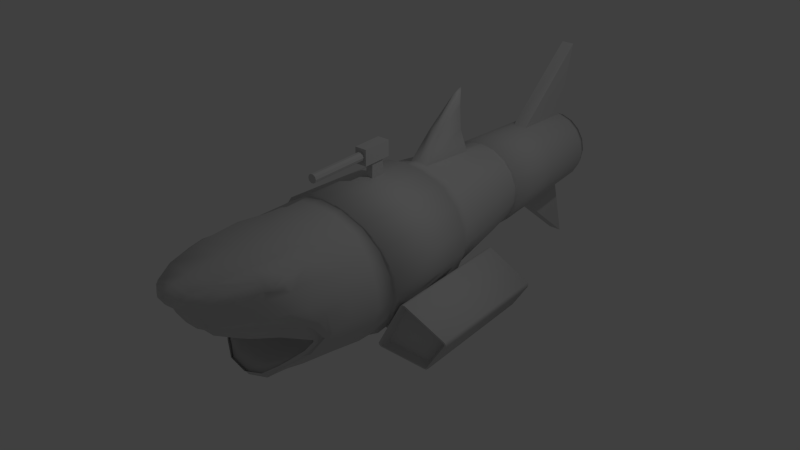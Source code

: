 # Source: Boss.blend  (saved by Blender 2.73.0; exported with 4.5.12 LTS)
import bpy
from mathutils import Matrix  # noqa: F401  (used for matrix-valued properties, if any)

bpy.ops.wm.read_factory_settings(use_empty=True)
scene = bpy.context.scene
scene.name = 'Scene'

# ---- collections
col_collection_1 = bpy.data.collections.new('Collection 1'); scene.collection.children.link(col_collection_1)

# ---- materials (node trees are filled in below, after node groups)
mat_material__27 = bpy.data.materials.new('Material__27')
mat_material__27.alpha_threshold = 0.0
mat_material__27.use_transparent_shadow = False
mat_material__27.diffuse_color = (0.64, 0.64, 0.64, 1.0)
mat_material__27.specular_color = (0.5, 0.5, 0.5)
mat_material__27.roughness = 0.5
mat_material__27.specular_intensity = 1.0

# ---- material node trees

# ---- world
world_world = bpy.data.worlds.new('World'); scene.world = world_world
world_world.color = (0.05088, 0.05088, 0.05088)
world_world.use_sun_shadow = False
world_world.sun_shadow_jitter_overblur = 0.0
world_world.cycles.sampling_method = 'MANUAL'
world_world.cycles.sample_map_resolution = 256

# ---- lights
light_lamp = bpy.data.lights.new('Lamp', 'POINT')
light_lamp.transmission_factor = 0.0
light_lamp.cutoff_distance = 30.0
light_lamp.energy = 100.0
light_lamp.shadow_buffer_clip_start = 1.001
light_lamp.shadow_soft_size = 0.1
light_lamp.shadow_maximum_resolution = 0.006
light_lamp.use_absolute_resolution = True
light_lamp.cycles.use_multiple_importance_sampling = False

# ---- meshes
me_shark_shark = bpy.data.meshes.new('Shark_shark')
me_shark_shark.from_pydata([(0.7195, -0.916, 1.292), (1.289, -1.127, 1.092), (1.298, -1.105, 1.098), (0.7385, -0.8995, 1.292), (1.319, -1.127, 1.086), (1.313, -1.105, 1.097), (1.343, -1.108, 1.08), (1.325, -1.095, 1.092), (1.62, -0.6603, 1.07), (1.597, -0.6579, 1.079), (1.62, -0.6248, 1.081), (1.597, -0.6316, 1.087), (1.605, -0.5922, 1.091), (1.586, -0.6074, 1.095), (1.093, -0.1713, 1.261), (1.083, -0.1943, 1.262), (1.064, -0.1685, 1.268), (1.069, -0.1929, 1.264), (1.039, -0.1836, 1.275), (1.057, -0.2003, 1.268), (0.7048, -0.8546, 1.311), (0.7289, -0.8592, 1.304), (0.7044, -0.8882, 1.302), (0.7283, -0.8812, 1.297), (1.282, -1.036, 1.015), (0.7931, -0.8729, 1.166), (1.295, -1.036, 1.014), (1.306, -1.027, 1.01), (1.543, -0.662, 0.9801), (1.543, -0.6389, 0.9867), (1.533, -0.6178, 0.9937), (1.094, -0.2571, 1.139), (1.082, -0.2558, 1.142), (1.071, -0.2623, 1.145), (0.7848, -0.8377, 1.177), (0.7843, -0.8569, 1.17), (-0.7245, -0.916, 1.292), (-0.7434, -0.8995, 1.292), (-1.303, -1.105, 1.098), (-1.294, -1.127, 1.092), (-1.318, -1.105, 1.097), (-1.323, -1.127, 1.086), (-1.33, -1.095, 1.092), (-1.348, -1.108, 1.08), (-1.602, -0.6579, 1.079), (-1.625, -0.6603, 1.07), (-1.602, -0.6316, 1.087), (-1.625, -0.6248, 1.081), (-1.591, -0.6074, 1.095), (-1.61, -0.5922, 1.091), (-1.088, -0.1943, 1.262), (-1.098, -0.1713, 1.261), (-1.074, -0.1929, 1.264), (-1.069, -0.1685, 1.268), (-1.061, -0.2003, 1.268), (-1.043, -0.1836, 1.275), (-0.7338, -0.8592, 1.304), (-0.7097, -0.8546, 1.311), (-0.7332, -0.8812, 1.297), (-0.7093, -0.8882, 1.302), (-0.7981, -0.8729, 1.166), (-1.286, -1.036, 1.015), (-1.3, -1.036, 1.014), (-1.31, -1.027, 1.01), (-1.548, -0.662, 0.9801), (-1.548, -0.6389, 0.9867), (-1.538, -0.6178, 0.9937), (-1.099, -0.2571, 1.139), (-1.087, -0.2558, 1.142), (-1.076, -0.2623, 1.145), (-0.7897, -0.8377, 1.177), (-0.7892, -0.8569, 1.17), (0.1074, 0.6942, -2.82), (0.09815, 0.6415, -3.767), (0.09815, 1.719, -4.057), (-0.09582, 0.6415, -3.767), (-0.09582, 1.719, -4.057), (-0.1051, 0.6942, -2.82), (0.1074, -0.5108, -2.82), (0.09815, -1.536, -4.057), (0.09815, -0.458, -3.767), (-0.09582, -1.536, -4.057), (-0.09582, -0.458, -3.767), (-0.1051, -0.5108, -2.82), (0.6475, 0.05966, 2.649), (0.000641, 0.05896, 2.649), (0.00064, -0.2045, 2.396), (0.6772, -0.1985, 2.397), (0.3167, -0.7937, 2.117), (0.6136, -0.6257, 2.117), (0.4682, -0.6813, 2.46), (0.2512, -0.8285, 2.413), (0.8339, -0.3684, 2.117), (0.6556, -0.4701, 2.413), (0.9512, -0.05267, 2.117), (0.872, -0.1333, 2.339), (0.9508, 0.2843, 2.117), (0.866, 0.1975, 2.43), (0.863, 0.3047, 2.458), (0.8339, 0.599, 2.117), (0.6136, 0.8564, 2.117), (0.5788, 0.8722, 2.549), (0.6602, 0.7583, 2.539), (0.3167, 1.024, 2.117), (0.4541, 1.012, 2.552), (0.000641, 1.079, 2.117), (0.000641, 1.058, 2.559), (0.3024, -0.7577, 2.616), (0.3082, -0.7175, 2.92), (0.4748, -0.557, 2.806), (0.4423, -0.4876, 2.8), (0.2844, -0.6697, 2.92), (0.6919, -0.4068, 2.549), (0.6181, -0.3655, 2.531), (0.8151, -0.1904, 2.421), (0.7174, -0.1952, 2.429), (0.7582, 0.01247, 2.578), (0.6876, -7.9e-05, 2.647), (0.6688, 0.0987, 2.84), (0.5767, 0.1876, 3.11), (0.5667, 0.1075, 2.982), (0.6277, 0.05321, 2.813), (0.4608, 0.222, 3.308), (0.4919, 0.1551, 3.136), (0.3635, 0.2352, 3.44), (0.2426, 0.2359, 3.592), (0.2401, 0.1945, 3.393), (0.3646, 0.1896, 3.264), (0.00064, 0.2229, 3.667), (0.00064, 0.1926, 3.443), (0.3054, -0.7371, 2.772), (0.00064, -0.8136, 2.798), (0.00064, -0.819, 2.639), (0.4776, -0.6139, 2.666), (0.6937, -0.4354, 2.498), (0.8412, -0.1671, 2.366), (0.8444, 0.09799, 2.533), (0.764, 0.6138, 2.526), (0.7225, 0.601, 2.83), (0.8056, 0.3175, 2.663), (0.7173, 0.7942, 2.969), (0.7094, 0.7901, 3.041), (0.7336, 0.7412, 3.026), (0.7346, 0.7543, 2.937), (0.4795, 0.9785, 2.944), (0.6915, 0.8499, 2.92), (0.636, 0.6188, 3.206), (0.7293, 0.3313, 2.883), (0.6908, 0.7781, 3.097), (0.6876, 0.7334, 3.129), (0.4651, 0.974, 3.197), (0.6357, 0.854, 3.169), (0.6118, 0.3466, 3.127), (0.4466, 0.8212, 3.575), (0.5201, 0.7359, 3.504), (0.6358, 0.7327, 3.188), (0.3895, 0.9448, 3.654), (0.2594, 0.8975, 3.94), (0.2202, 0.8765, 4.0), (0.2454, 0.803, 3.971), (0.3612, 0.8143, 3.801), (0.1681, 0.8081, 4.045), (0.1082, 0.8108, 4.087), (0.1123, 0.7858, 4.081), (0.1451, 0.7788, 4.057), (0.2594, 0.3748, 3.744), (0.4224, 0.3674, 3.512), (0.3891, 0.6135, 3.641), (0.2594, 0.6083, 3.853), (0.5342, 0.3582, 3.314), (0.5023, 0.6131, 3.403), (0.6053, 0.3171, 3.124), (0.7181, 0.2882, 2.875), (0.2563, 0.3491, 3.716), (0.4115, 0.3429, 3.498), (0.5891, 0.2437, 3.116), (0.4868, 0.2702, 3.31), (0.3978, 0.7304, 3.734), (0.5206, 0.333, 3.313), (0.5896, 0.1097, 2.789), (0.000641, 0.1296, 2.848), (0.4879, 0.1682, 3.001), (0.00064, 0.2014, 3.134), (0.000641, 0.13, 2.851), (0.5305, 0.1283, 2.928), (0.2179, 0.2165, 3.282), (0.00064, 0.2125, 3.259), (0.00064, 0.2022, 3.137), (0.4189, 0.2026, 3.138), (0.00064, 0.2231, 3.319), (0.2179, -0.5669, 2.83), (0.00064, -0.6052, 2.83), (0.00064, -0.723, 2.946), (0.4189, -0.4479, 2.653), (0.5681, -0.3646, 2.532), (0.1439, 0.8571, 4.048), (0.2174, 0.7491, 3.987), (0.1188, 0.7453, 4.051), (0.186, 0.6887, 3.98), (0.6912, 0.709, 3.102), (0.7163, 0.6816, 3.005), (0.7319, 0.7002, 2.962), (0.7138, 0.7543, 2.781), (0.3059, -0.7335, 2.8), (0.00064, -0.8126, 2.825), (0.4771, -0.6033, 2.692), (0.6934, -0.4301, 2.507), (0.8364, -0.1714, 2.386), (0.8285, 0.08216, 2.542), (0.6902, 0.1809, 2.855), (0.2486, 0.285, 3.646), (0.3843, 0.2819, 3.465), (0.3072, -0.7244, 2.868), (0.00064, -0.8102, 2.895), (0.4758, -0.5771, 2.756), (0.6926, -0.4169, 2.531), (0.8243, -0.1821, 2.402), (0.7887, 0.0427, 2.562), (0.00064, -0.7918, 2.942), (0.1964, -0.5088, -1.836), (0.3964, -0.3978, -1.836), (0.4521, -0.4831, -1.3), (0.226, -0.6133, -1.3), (0.5449, -0.2278, -1.836), (0.6199, -0.2834, -1.3), (0.6239, -0.01926, -1.836), (0.7092, -0.03858, -1.3), (0.6239, 0.2027, -1.836), (0.7092, 0.222, -1.3), (0.5449, 0.4112, -1.836), (0.6199, 0.4668, -1.3), (0.3964, 0.5812, -1.836), (0.4521, 0.6553, -1.331), (0.1964, 0.6922, -1.836), (0.08643, 0.7939, -1.355), (0.000641, 0.7253, -1.836), (0.000641, 0.8139, -1.355), (0.5485, -0.572, -0.3895), (0.2773, -0.7225, -0.3895), (0.7498, -0.3415, -0.3895), (0.8569, -0.05875, -0.3895), (0.8569, 0.2422, -0.3895), (0.7498, 0.5249, -0.3895), (0.5485, 0.7554, -0.3895), (0.1377, 0.9104, -0.3697), (0.5766, -0.6041, -0.1664), (0.2922, -0.7619, -0.136), (0.7876, -0.3625, -0.183), (0.8999, -0.06603, -0.1968), (0.8999, 0.2494, -0.1829), (0.7876, 0.5459, -0.1524), (0.5766, 0.7875, -0.1163), (0.2922, 0.9453, -0.08), (0.000641, 0.9513, -0.3615), (0.000641, 0.9947, -0.06342), (0.9428, -0.07314, -0.1986), (0.9428, 0.2568, -0.1843), (0.9926, 0.243, 1.331), (0.9926, -0.1295, 1.281), (0.8254, 0.5668, -0.154), (0.8697, 0.5934, 1.392), (0.6046, 0.8196, -0.1184), (0.6381, 0.8796, 1.458), (0.3072, 0.9846, -0.08262), (0.3253, 1.067, 1.521), (0.000641, 1.037, -0.06576), (0.000641, 1.127, 1.547), (0.3095, -0.9143, 1.25), (0.609, -0.7348, 1.25), (0.6123, -0.7272, 1.585), (0.3112, -0.905, 1.585), (0.8313, -0.4599, 1.25), (0.8357, -0.4549, 1.585), (0.9496, -0.1226, 1.283), (0.9546, -0.1209, 1.585), (0.9496, 0.2363, 1.333), (0.9546, 0.2393, 1.634), (0.8313, 0.5735, 1.393), (0.8357, 0.5733, 1.634), (0.609, 0.8485, 1.46), (0.6123, 0.8456, 1.634), (0.3095, 1.028, 1.523), (0.3112, 1.023, 1.68), (0.000641, 1.084, 1.547), (0.000641, 1.079, 1.721), (0.6047, -0.636, -0.1702), (0.3072, -0.8009, -0.1407), (0.8254, -0.3832, -0.1857), (0.8695, -0.4798, 1.247), (0.6379, -0.7659, 1.246), (0.3252, -0.9531, 1.245), (0.00064, -0.9708, 1.25), (0.00064, -1.013, 1.245), (0.575, -0.6674, 0.07715), (0.5328, -0.8084, 1.012), (0.6472, -0.6135, 0.04826), (0.7108, -0.5402, 0.05085), (0.7403, -0.4958, 0.08591), (0.9285, -0.269, 1.014), (0.8613, -0.4627, 1.013), (0.6255, -0.751, 1.012), (0.7374, -0.7791, 0.05632), (0.7231, -0.8697, 0.9893), (0.8088, -0.7048, 0.02951), (0.8656, -0.6227, 0.03495), (0.8893, -0.5775, 0.07704), (1.016, -0.3665, 0.9913), (0.9942, -0.5045, 0.9921), (0.8148, -0.7845, 0.9921), (0.000641, 1.213, -1.256), (0.07976, 1.178, -1.203), (0.08833, 1.291, -0.7142), (0.000641, 1.571, -1.25), (0.06169, 1.532, -1.199), (0.05027, 1.642, -1.13), (0.000641, 1.787, -1.294), (0.03072, 1.73, -1.249), (0.00064, -0.8376, 2.117), (0.00064, -0.8529, 2.417), (0.000641, 1.027, 2.954), (0.000641, 1.016, 3.209), (0.000641, 0.9654, 3.706), (0.00064, -0.3699, 2.54), (0.00064, -0.603, 2.826), (0.000641, 0.9336, 3.94), (0.000641, 0.7939, 4.106), (0.0382, 0.8134, 4.104), (0.000641, 0.8189, 4.118), (0.00064, 0.379, 3.811), (0.000641, 0.6101, 3.941), (0.00064, 0.3501, 3.784), (0.000641, 0.9152, 4.012), (0.000641, 0.8791, 4.079), (0.000641, 0.6828, 4.021), (0.000641, 0.7369, 4.075), (0.000641, 0.8414, 4.11), (0.000641, 0.7878, 4.104), (0.00064, 0.278, 3.718), (0.000641, -0.653, -1.3), (0.000641, -0.5419, -1.836), (0.000641, -0.7694, -0.3895), (0.000641, -0.8113, -0.1302), (0.000641, -0.8535, -0.1346), (0.00064, -0.961, 1.591), (0.000641, 1.347, -0.7093), (0.000641, 1.705, -1.13), (-0.6462, 0.05966, 2.649), (-0.6759, -0.1985, 2.397), (-0.3154, -0.7937, 2.117), (-0.2499, -0.8285, 2.413), (-0.467, -0.6813, 2.46), (-0.6123, -0.6257, 2.117), (-0.6544, -0.4701, 2.413), (-0.8326, -0.3684, 2.117), (-0.8707, -0.1333, 2.339), (-0.9499, -0.05267, 2.117), (-0.8647, 0.1975, 2.43), (-0.9495, 0.2843, 2.117), (-0.8617, 0.3047, 2.458), (-0.8326, 0.599, 2.117), (-0.6589, 0.7583, 2.539), (-0.5775, 0.8722, 2.549), (-0.6123, 0.8564, 2.117), (-0.4528, 1.012, 2.552), (-0.3154, 1.024, 2.117), (-0.3011, -0.7577, 2.616), (-0.3069, -0.7175, 2.92), (-0.2831, -0.6697, 2.92), (-0.441, -0.4876, 2.8), (-0.4735, -0.557, 2.806), (-0.6906, -0.4068, 2.549), (-0.6169, -0.3655, 2.531), (-0.7161, -0.1952, 2.429), (-0.8138, -0.1904, 2.421), (-0.7569, 0.01247, 2.578), (-0.6863, -7.9e-05, 2.647), (-0.6675, 0.0987, 2.84), (-0.6264, 0.05321, 2.813), (-0.5654, 0.1075, 2.982), (-0.5754, 0.1876, 3.11), (-0.4596, 0.222, 3.308), (-0.4906, 0.1551, 3.136), (-0.3622, 0.2352, 3.44), (-0.3633, 0.1896, 3.264), (-0.2388, 0.1945, 3.393), (-0.2413, 0.2359, 3.592), (-0.3041, -0.7371, 2.772), (-0.4763, -0.6139, 2.666), (-0.6924, -0.4354, 2.498), (-0.8399, -0.1671, 2.366), (-0.8431, 0.09799, 2.533), (-0.7627, 0.6138, 2.526), (-0.8043, 0.3175, 2.663), (-0.7212, 0.601, 2.83), (-0.716, 0.7942, 2.969), (-0.7333, 0.7543, 2.937), (-0.7323, 0.7412, 3.026), (-0.7081, 0.7901, 3.041), (-0.4782, 0.9785, 2.944), (-0.6902, 0.8499, 2.92), (-0.728, 0.3313, 2.883), (-0.6347, 0.6188, 3.206), (-0.6863, 0.7334, 3.129), (-0.6895, 0.7781, 3.097), (-0.4639, 0.974, 3.197), (-0.6344, 0.854, 3.169), (-0.6105, 0.3466, 3.127), (-0.6345, 0.7327, 3.188), (-0.5188, 0.7359, 3.504), (-0.4453, 0.8212, 3.575), (-0.3882, 0.9448, 3.654), (-0.2581, 0.8975, 3.94), (-0.36, 0.8143, 3.801), (-0.2441, 0.803, 3.971), (-0.2189, 0.8765, 4.0), (-0.1668, 0.8081, 4.045), (-0.1438, 0.7788, 4.057), (-0.111, 0.7858, 4.081), (-0.1069, 0.8108, 4.087), (-0.2581, 0.3748, 3.744), (-0.2581, 0.6083, 3.853), (-0.3878, 0.6135, 3.641), (-0.4211, 0.3674, 3.512), (-0.5011, 0.6131, 3.403), (-0.5329, 0.3582, 3.314), (-0.604, 0.3171, 3.124), (-0.7168, 0.2882, 2.875), (-0.255, 0.3491, 3.716), (-0.4102, 0.3429, 3.498), (-0.4855, 0.2702, 3.31), (-0.5878, 0.2437, 3.116), (-0.3965, 0.7304, 3.734), (-0.5193, 0.333, 3.313), (-0.5883, 0.1097, 2.789), (-0.4866, 0.1682, 3.001), (-0.5292, 0.1283, 2.928), (-0.2166, 0.2165, 3.282), (-0.4176, 0.2026, 3.138), (-0.2166, -0.5669, 2.83), (-0.4176, -0.4479, 2.653), (-0.5668, -0.3646, 2.532), (-0.1426, 0.8571, 4.048), (-0.2161, 0.7491, 3.987), (-0.1175, 0.7453, 4.051), (-0.1847, 0.6887, 3.98), (-0.6899, 0.709, 3.102), (-0.715, 0.6816, 3.005), (-0.7306, 0.7002, 2.962), (-0.7126, 0.7543, 2.781), (-0.3046, -0.7335, 2.8), (-0.4758, -0.6033, 2.692), (-0.6921, -0.4301, 2.507), (-0.8351, -0.1714, 2.386), (-0.8272, 0.08216, 2.542), (-0.6889, 0.1809, 2.855), (-0.2473, 0.285, 3.646), (-0.383, 0.2819, 3.465), (-0.3059, -0.7244, 2.868), (-0.4745, -0.5771, 2.756), (-0.6913, -0.4169, 2.531), (-0.823, -0.1821, 2.402), (-0.7874, 0.0427, 2.562), (-0.1951, -0.5088, -1.836), (-0.2247, -0.6133, -1.3), (-0.4508, -0.4831, -1.3), (-0.3951, -0.3978, -1.836), (-0.6187, -0.2834, -1.3), (-0.5436, -0.2278, -1.836), (-0.708, -0.03858, -1.3), (-0.6226, -0.01926, -1.836), (-0.708, 0.222, -1.3), (-0.6226, 0.2027, -1.836), (-0.6187, 0.4668, -1.3), (-0.5436, 0.4112, -1.836), (-0.4508, 0.6553, -1.331), (-0.3951, 0.5812, -1.836), (-0.08513, 0.7939, -1.355), (-0.1951, 0.6922, -1.836), (-0.276, -0.7225, -0.3895), (-0.5472, -0.572, -0.3895), (-0.7486, -0.3415, -0.3895), (-0.8557, -0.05875, -0.3895), (-0.8557, 0.2422, -0.3895), (-0.7486, 0.5249, -0.3895), (-0.5472, 0.7554, -0.3895), (-0.1364, 0.9104, -0.3697), (-0.291, -0.7619, -0.136), (-0.5753, -0.6041, -0.1664), (-0.7863, -0.3625, -0.183), (-0.8986, -0.06602, -0.1968), (-0.8986, 0.2494, -0.1829), (-0.7863, 0.5459, -0.1524), (-0.5753, 0.7875, -0.1163), (-0.291, 0.9453, -0.08), (-0.9416, -0.07314, -0.1986), (-0.9913, -0.1295, 1.281), (-0.9913, 0.243, 1.331), (-0.9415, 0.2568, -0.1843), (-0.8684, 0.5934, 1.392), (-0.8241, 0.5668, -0.154), (-0.6368, 0.8796, 1.458), (-0.6033, 0.8196, -0.1184), (-0.324, 1.067, 1.521), (-0.3059, 0.9846, -0.08262), (-0.3082, -0.9143, 1.25), (-0.31, -0.905, 1.585), (-0.611, -0.7272, 1.585), (-0.6077, -0.7348, 1.25), (-0.8344, -0.4549, 1.585), (-0.83, -0.4599, 1.25), (-0.9533, -0.1209, 1.585), (-0.9483, -0.1226, 1.283), (-0.9533, 0.2393, 1.634), (-0.9483, 0.2363, 1.333), (-0.8344, 0.5733, 1.634), (-0.83, 0.5735, 1.393), (-0.611, 0.8456, 1.634), (-0.6077, 0.8485, 1.46), (-0.31, 1.023, 1.68), (-0.3082, 1.028, 1.523), (-0.3059, -0.8009, -0.1407), (-0.6034, -0.636, -0.1702), (-0.8241, -0.3832, -0.1857), (-0.8683, -0.4798, 1.247), (-0.6366, -0.7659, 1.246), (-0.3239, -0.9531, 1.245), (-0.5315, -0.8084, 1.012), (-0.5738, -0.6674, 0.07715), (-0.6459, -0.6135, 0.04826), (-0.7095, -0.5402, 0.05085), (-0.739, -0.4958, 0.08591), (-0.9272, -0.269, 1.014), (-0.86, -0.4627, 1.013), (-0.6242, -0.751, 1.012), (-0.7219, -0.8697, 0.9893), (-0.7361, -0.7791, 0.05632), (-0.8075, -0.7048, 0.02951), (-0.8643, -0.6227, 0.03495), (-0.888, -0.5775, 0.07704), (-1.015, -0.3665, 0.9913), (-0.9929, -0.5045, 0.9921), (-0.8135, -0.7845, 0.9921), (-0.07847, 1.178, -1.203), (-0.08704, 1.291, -0.7142), (-0.0604, 1.532, -1.199), (-0.04898, 1.642, -1.13), (-0.02943, 1.73, -1.249), (-0.03691, 0.8134, 4.104), (0.6853, -0.6743, -0.6896), (1.214, -1.094, -0.9063), (1.008, -0.1634, -0.6565), (0.6671, -0.6143, -0.6822), (1.284, -1.083, -0.9205), (1.553, -0.6723, -0.8588), (1.554, -0.6059, -0.8599), (1.058, -0.159, -0.6635), (1.251, -1.095, -0.9149), (1.146, -0.6459, -0.788), (0.6686, -0.647, -0.6846), (1.203, -0.7365, 1.069), (1.031, -0.152, -0.6581), (1.561, -0.6379, -0.8606), (-1.219, -1.094, -0.9063), (-0.6902, -0.6743, -0.6896), (-0.672, -0.6143, -0.6822), (-1.013, -0.1634, -0.6565), (-1.558, -0.6723, -0.8588), (-1.289, -1.083, -0.9205), (-1.063, -0.159, -0.6635), (-1.559, -0.6059, -0.8599), (-1.256, -1.095, -0.9149), (-1.151, -0.6459, -0.788), (-0.6735, -0.647, -0.6846), (-1.208, -0.7365, 1.069), (-1.036, -0.152, -0.6581), (-1.566, -0.6379, -0.8606), (0.241, 0.2652, 3.57), (0.2353, -6e-06, 3.28), (0.3643, -6e-06, 3.2), (0.37, 0.2464, 3.4), (0.4696, -0.01011, 3.072), (0.4752, 0.2315, 3.263), (0.5619, -0.03448, 2.921), (0.5649, 0.1975, 3.101), (0.7117, -0.1036, 2.708), (0.7338, 0.05315, 2.621), (0.7117, -0.2167, 2.51), (0.7656, -0.1977, 2.378), (-0.005604, 0.009956, 3.433), (-0.005604, 0.2391, 3.645), (-0.2521, 0.2652, 3.57), (-0.3812, 0.2464, 3.4), (-0.3755, -6e-06, 3.2), (-0.2465, -6e-06, 3.28), (-0.4864, 0.2315, 3.263), (-0.4808, -0.01011, 3.072), (-0.5761, 0.1975, 3.101), (-0.5731, -0.03448, 2.921), (-0.745, 0.05315, 2.621), (-0.7229, -0.1036, 2.708), (-0.7768, -0.1977, 2.378), (-0.7229, -0.2167, 2.51), (0.7117, -0.2406, 2.506), (0.7656, -0.285, 2.427), (0.6367, -0.3574, 2.587), (0.6905, -0.3856, 2.511), (0.5341, -0.4518, 2.771), (0.5575, -0.5064, 2.676), (0.4419, -0.528, 2.853), (0.4694, -0.5678, 2.777), (0.2629, -0.6523, 2.97), (0.3168, -0.7038, 2.895), (-0.007156, -0.7157, 3.004), (-0.007156, -0.7833, 2.929), (-0.7799, -0.1977, 2.378), (-0.7799, -0.285, 2.427), (-0.726, -0.2406, 2.506), (-0.726, -0.2167, 2.51), (-0.7048, -0.3856, 2.511), (-0.651, -0.3574, 2.587), (-0.5718, -0.5064, 2.676), (-0.5484, -0.4518, 2.771), (-0.4837, -0.5678, 2.777), (-0.4562, -0.528, 2.853), (-0.3311, -0.7038, 2.895), (-0.2772, -0.6523, 2.97), (-0.6642, 0.0917, -1.836), (-0.6241, 0.3192, -1.836), (-0.574, 0.3009, -2.82), (-0.6109, 0.0917, -2.82), (-0.5086, 0.5192, -1.836), (-0.4677, 0.4849, -2.82), (-0.3315, 0.6676, -1.836), (-0.3049, 0.6215, -2.82), (-0.1144, 0.7466, -1.836), (0.1167, 0.7466, -1.836), (0.3339, 0.6676, -1.836), (0.3072, 0.6215, -2.82), (0.5109, 0.5192, -1.836), (0.4701, 0.4849, -2.82), (0.6264, 0.3192, -1.836), (0.5763, 0.3009, -2.82), (0.6666, 0.0917, -1.836), (0.6133, 0.0917, -2.82), (-0.5237, 0.2826, -3.767), (-0.5574, 0.0917, -3.767), (-0.4267, 0.4505, -3.767), (-0.2781, 0.5751, -3.767), (0.2804, 0.5751, -3.767), (0.429, 0.4505, -3.767), (0.526, 0.2826, -3.767), (0.5597, 0.0917, -3.767), (-0.468, 0.2624, -3.916), (-0.4981, 0.0917, -3.916), (-0.3813, 0.4125, -3.916), (-0.2485, 0.5239, -3.916), (-0.08554, 0.5831, -3.916), (0.08787, 0.5831, -3.916), (0.2508, 0.5239, -3.916), (0.3837, 0.4125, -3.916), (0.4704, 0.2624, -3.916), (0.5005, 0.0917, -3.916), (-0.3467, 0.0917, -3.234), (-0.1728, 0.3928, -3.234), (0.1751, 0.3928, -3.234), (0.349, 0.0917, -3.234), (-0.5141, 0.0917, -1.836), (-0.3939, 0.5173, -1.836), (0.3962, 0.5173, -1.836), (0.5165, 0.0917, -1.836), (-0.574, -0.1175, -2.82), (-0.6241, -0.1358, -1.836), (-0.4677, -0.3015, -2.82), (-0.5086, -0.3358, -1.836), (-0.3049, -0.4381, -2.82), (-0.3315, -0.4842, -1.836), (-0.1144, -0.5632, -1.836), (0.1167, -0.5632, -1.836), (0.3072, -0.4381, -2.82), (0.3339, -0.4842, -1.836), (0.4701, -0.3015, -2.82), (0.5109, -0.3358, -1.836), (0.5763, -0.1175, -2.82), (0.6264, -0.1358, -1.836), (-0.5237, -0.09922, -3.767), (-0.4267, -0.2671, -3.767), (-0.2781, -0.3917, -3.767), (0.2804, -0.3917, -3.767), (0.429, -0.2671, -3.767), (0.526, -0.09922, -3.767), (-0.468, -0.07897, -3.916), (-0.3813, -0.2291, -3.916), (-0.2485, -0.3405, -3.916), (-0.08554, -0.3997, -3.916), (0.08787, -0.3997, -3.916), (0.2508, -0.3405, -3.916), (0.3837, -0.2291, -3.916), (0.4704, -0.07897, -3.916), (-0.1728, -0.2094, -3.234), (0.1751, -0.2094, -3.234), (-0.3939, -0.3339, -1.836), (0.3962, -0.3339, -1.836)], [], [(0, 1, 2, 3), (1, 4, 5, 2), (4, 6, 7, 5), (6, 8, 9, 7), (8, 10, 11, 9), (10, 12, 13, 11), (12, 14, 15, 13), (14, 16, 17, 15), (16, 18, 19, 17), (18, 20, 21, 19), (20, 22, 23, 21), (22, 0, 3, 23), (3, 2, 24, 25), (2, 5, 26, 24), (5, 7, 27, 26), (7, 9, 28, 27), (9, 11, 29, 28), (11, 13, 30, 29), (13, 15, 31, 30), (15, 17, 32, 31), (17, 19, 33, 32), (19, 21, 34, 33), (21, 23, 35, 34), (23, 3, 25, 35), (36, 37, 38, 39), (39, 38, 40, 41), (41, 40, 42, 43), (43, 42, 44, 45), (45, 44, 46, 47), (47, 46, 48, 49), (49, 48, 50, 51), (51, 50, 52, 53), (53, 52, 54, 55), (55, 54, 56, 57), (57, 56, 58, 59), (59, 58, 37, 36), (37, 60, 61, 38), (38, 61, 62, 40), (40, 62, 63, 42), (42, 63, 64, 44), (44, 64, 65, 46), (46, 65, 66, 48), (48, 66, 67, 50), (50, 67, 68, 52), (52, 68, 69, 54), (54, 69, 70, 56), (56, 70, 71, 58), (58, 71, 60, 37), (72, 73, 74), (73, 75, 76, 74), (75, 77, 76), (78, 79, 80), (80, 79, 81, 82), (82, 81, 83), (84, 85, 86, 87), (88, 89, 90, 91), (89, 92, 93, 90), (92, 94, 95, 93), (94, 96, 97, 95), (96, 98, 97), (99, 100, 101, 102), (100, 103, 104, 101), (103, 105, 106, 104), (91, 90, 107), (108, 109, 110, 111), (112, 113, 110, 109), (112, 114, 115, 113), (116, 117, 115, 114), (118, 119, 120, 121), (122, 123, 120, 119), (124, 125, 126, 127), (125, 128, 129, 126), (130, 131, 132, 107), (133, 130, 107, 90), (134, 133, 90, 93), (135, 134, 93, 95), (97, 136, 135, 95), (137, 138, 139, 98), (140, 141, 142, 143), (144, 145, 101, 104), (138, 146, 147, 139), (141, 148, 149, 142), (150, 151, 145, 144), (146, 152, 147), (151, 153, 154, 155), (156, 153, 151, 150), (157, 158, 159, 160), (161, 162, 163, 164), (165, 166, 167, 168), (166, 169, 170, 167), (99, 137, 98, 96), (139, 136, 97, 98), (147, 136, 139), (171, 172, 147, 152), (173, 174, 166, 165), (122, 119, 175, 176), (153, 160, 177, 154), (169, 152, 146, 170), (169, 166, 174, 178), (85, 84, 179, 180), (181, 182, 183, 184), (185, 186, 187, 188), (185, 189, 186), (185, 188, 127, 126), (190, 191, 192, 111), (110, 193, 190, 111), (113, 194, 193, 110), (87, 194, 113, 115), (117, 84, 87, 115), (184, 179, 121, 120), (181, 184, 120, 123), (122, 124, 127, 123), (123, 127, 188, 181), (181, 188, 187, 182), (158, 195, 161, 159), (160, 159, 196, 177), (196, 159, 161, 164), (195, 162, 161), (160, 153, 156, 157), (163, 197, 164), (164, 197, 198, 196), (168, 167, 177), (167, 170, 154, 177), (170, 146, 155, 154), (199, 200, 142, 149), (200, 201, 143, 142), (102, 137, 99), (198, 168, 177, 196), (145, 151, 148, 141), (151, 155, 149, 148), (155, 146, 199, 149), (146, 138, 200, 199), (102, 202, 138, 137), (101, 145, 202, 102), (145, 141, 140), (145, 140, 143, 202), (143, 201, 138, 202), (138, 201, 200), (203, 204, 131, 130), (205, 203, 130, 133), (206, 205, 133, 134), (207, 206, 134, 135), (208, 207, 135, 136), (172, 208, 136, 147), (84, 117, 121, 179), (117, 116, 118, 121), (179, 184, 183, 180), (175, 209, 172, 171), (210, 211, 174, 173), (152, 169, 178, 171), (211, 176, 178, 174), (212, 213, 204, 203), (214, 212, 203, 205), (215, 214, 205, 206), (216, 215, 206, 207), (217, 216, 207, 208), (209, 217, 208, 172), (171, 178, 176, 175), (119, 118, 209, 175), (125, 124, 211, 210), (124, 122, 176, 211), (108, 218, 213, 212), (109, 108, 212, 214), (112, 109, 214, 215), (114, 112, 215, 216), (116, 114, 216, 217), (118, 116, 217, 209), (219, 220, 221, 222), (220, 223, 224, 221), (223, 225, 226, 224), (225, 227, 228, 226), (227, 229, 230, 228), (229, 231, 232, 230), (231, 233, 234, 232), (235, 236, 234, 233), (222, 221, 237, 238), (221, 224, 239, 237), (224, 226, 240, 239), (226, 228, 241, 240), (228, 230, 242, 241), (230, 232, 243, 242), (232, 234, 244, 243), (238, 237, 245, 246), (237, 239, 247, 245), (239, 240, 248, 247), (240, 241, 249, 248), (241, 242, 250, 249), (242, 243, 251, 250), (243, 244, 252, 251), (244, 253, 254, 252), (255, 256, 257, 258), (256, 259, 260, 257), (259, 261, 262, 260), (261, 263, 264, 262), (265, 266, 264, 263), (267, 268, 269, 270), (268, 271, 272, 269), (271, 273, 274, 272), (273, 275, 276, 274), (275, 277, 278, 276), (277, 279, 280, 278), (279, 281, 282, 280), (283, 284, 282, 281), (270, 269, 89, 88), (269, 272, 92, 89), (272, 274, 94, 92), (274, 276, 96, 94), (276, 278, 99, 96), (278, 280, 100, 99), (280, 282, 103, 100), (284, 105, 103, 282), (246, 245, 285, 286), (245, 247, 287, 285), (247, 248, 255, 287), (248, 249, 256, 255), (249, 250, 259, 256), (250, 251, 261, 259), (251, 252, 263, 261), (254, 265, 263, 252), (281, 279, 262, 264), (279, 277, 260, 262), (277, 275, 257, 260), (275, 273, 258, 257), (273, 271, 288, 258), (271, 268, 289, 288), (268, 267, 290, 289), (291, 292, 290, 267), (290, 286, 293, 294), (286, 285, 295, 293), (285, 287, 296, 295), (287, 255, 297, 296), (255, 258, 298, 297), (258, 288, 299, 298), (288, 289, 300, 299), (289, 290, 294, 300), (294, 293, 301, 302), (293, 295, 303, 301), (295, 296, 304, 303), (296, 297, 305, 304), (297, 298, 306, 305), (298, 299, 307, 306), (299, 300, 308, 307), (300, 294, 302, 308), (236, 309, 310, 234), (244, 234, 310, 311), (309, 312, 313, 310), (311, 310, 313, 314), (312, 315, 316, 313), (314, 313, 316), (317, 88, 91, 318), (91, 107, 132, 318), (319, 144, 104, 106), (150, 144, 319, 320), (156, 150, 320, 321), (194, 87, 86, 322), (193, 194, 322, 323), (193, 323, 191, 190), (108, 111, 192, 218), (157, 156, 321, 324), (325, 326, 327), (328, 165, 168, 329), (330, 173, 165, 328), (189, 185, 126, 129), (195, 158, 331, 332), (329, 168, 198, 333), (333, 198, 197, 334), (162, 195, 332, 326), (335, 326, 332), (163, 162, 326, 325), (336, 163, 325), (327, 326, 335), (158, 157, 324, 331), (334, 197, 163, 336), (337, 210, 173, 330), (128, 125, 210, 337), (219, 222, 338, 339), (222, 238, 340, 338), (340, 238, 246, 341), (342, 286, 290, 292), (267, 270, 343, 291), (270, 88, 317, 343), (246, 286, 342, 341), (281, 264, 266, 283), (253, 244, 311, 344), (344, 311, 314, 345), (345, 314, 316, 315), (346, 347, 86, 85), (348, 349, 350, 351), (351, 350, 352, 353), (353, 352, 354, 355), (355, 354, 356, 357), (357, 356, 358), (359, 360, 361, 362), (362, 361, 363, 364), (364, 363, 106, 105), (349, 365, 350), (366, 367, 368, 369), (370, 369, 368, 371), (370, 371, 372, 373), (374, 373, 372, 375), (376, 377, 378, 379), (380, 379, 378, 381), (382, 383, 384, 385), (385, 384, 129, 128), (386, 365, 132, 131), (387, 350, 365, 386), (388, 352, 350, 387), (389, 354, 352, 388), (356, 354, 389, 390), (391, 358, 392, 393), (394, 395, 396, 397), (398, 363, 361, 399), (393, 392, 400, 401), (397, 396, 402, 403), (404, 398, 399, 405), (401, 400, 406), (405, 407, 408, 409), (410, 404, 405, 409), (411, 412, 413, 414), (415, 416, 417, 418), (419, 420, 421, 422), (422, 421, 423, 424), (359, 357, 358, 391), (392, 358, 356, 390), (400, 392, 390), (425, 406, 400, 426), (427, 419, 422, 428), (380, 429, 430, 379), (409, 408, 431, 412), (424, 423, 401, 406), (424, 432, 428, 422), (433, 346, 85, 180), (434, 435, 183, 182), (436, 437, 187, 186), (436, 186, 189), (436, 384, 383, 437), (438, 367, 192, 191), (368, 367, 438, 439), (371, 368, 439, 440), (347, 372, 371, 440), (375, 372, 347, 346), (435, 378, 377, 433), (434, 381, 378, 435), (380, 381, 383, 382), (381, 434, 437, 383), (434, 182, 187, 437), (414, 413, 415, 441), (412, 431, 442, 413), (442, 416, 415, 413), (441, 415, 418), (412, 411, 410, 409), (417, 416, 443), (416, 442, 444, 443), (420, 431, 421), (421, 431, 408, 423), (423, 408, 407, 401), (445, 402, 396, 446), (446, 396, 395, 447), (360, 359, 391), (444, 442, 431, 420), (399, 397, 403, 405), (405, 403, 402, 407), (407, 402, 445, 401), (401, 445, 446, 393), (360, 391, 393, 448), (361, 360, 448, 399), (399, 394, 397), (399, 448, 395, 394), (395, 448, 393, 447), (393, 446, 447), (449, 386, 131, 204), (450, 387, 386, 449), (451, 388, 387, 450), (452, 389, 388, 451), (453, 390, 389, 452), (426, 400, 390, 453), (346, 433, 377, 375), (375, 377, 376, 374), (433, 180, 183, 435), (430, 425, 426, 454), (455, 427, 428, 456), (406, 425, 432, 424), (456, 428, 432, 429), (457, 449, 204, 213), (458, 450, 449, 457), (459, 451, 450, 458), (460, 452, 451, 459), (461, 453, 452, 460), (454, 426, 453, 461), (425, 430, 429, 432), (379, 430, 454, 376), (385, 455, 456, 382), (382, 456, 429, 380), (366, 457, 213, 218), (369, 458, 457, 366), (370, 459, 458, 369), (373, 460, 459, 370), (374, 461, 460, 373), (376, 454, 461, 374), (462, 463, 464, 465), (465, 464, 466, 467), (467, 466, 468, 469), (469, 468, 470, 471), (471, 470, 472, 473), (473, 472, 474, 475), (475, 474, 476, 477), (235, 477, 476, 236), (463, 478, 479, 464), (464, 479, 480, 466), (466, 480, 481, 468), (468, 481, 482, 470), (470, 482, 483, 472), (472, 483, 484, 474), (474, 484, 485, 476), (478, 486, 487, 479), (479, 487, 488, 480), (480, 488, 489, 481), (481, 489, 490, 482), (482, 490, 491, 483), (483, 491, 492, 484), (484, 492, 493, 485), (485, 493, 254, 253), (494, 495, 496, 497), (497, 496, 498, 499), (499, 498, 500, 501), (501, 500, 502, 503), (265, 503, 502, 266), (504, 505, 506, 507), (507, 506, 508, 509), (509, 508, 510, 511), (511, 510, 512, 513), (513, 512, 514, 515), (515, 514, 516, 517), (517, 516, 518, 519), (283, 519, 518, 284), (505, 348, 351, 506), (506, 351, 353, 508), (508, 353, 355, 510), (510, 355, 357, 512), (512, 357, 359, 514), (514, 359, 362, 516), (516, 362, 364, 518), (284, 518, 364, 105), (486, 520, 521, 487), (487, 521, 522, 488), (488, 522, 494, 489), (489, 494, 497, 490), (490, 497, 499, 491), (491, 499, 501, 492), (492, 501, 503, 493), (254, 493, 503, 265), (519, 502, 500, 517), (517, 500, 498, 515), (515, 498, 496, 513), (513, 496, 495, 511), (511, 495, 523, 509), (509, 523, 524, 507), (507, 524, 525, 504), (291, 504, 525, 292), (525, 526, 527, 520), (520, 527, 528, 521), (521, 528, 529, 522), (522, 529, 530, 494), (494, 530, 531, 495), (495, 531, 532, 523), (523, 532, 533, 524), (524, 533, 526, 525), (526, 534, 535, 527), (527, 535, 536, 528), (528, 536, 537, 529), (529, 537, 538, 530), (530, 538, 539, 531), (531, 539, 540, 532), (532, 540, 541, 533), (533, 541, 534, 526), (236, 476, 542, 309), (485, 543, 542, 476), (309, 542, 544, 312), (543, 545, 544, 542), (312, 544, 546, 315), (545, 546, 544), (317, 318, 349, 348), (349, 318, 132, 365), (319, 106, 363, 398), (404, 320, 319, 398), (410, 321, 320, 404), (440, 322, 86, 347), (439, 323, 322, 440), (439, 438, 191, 323), (366, 218, 192, 367), (411, 324, 321, 410), (325, 327, 547), (328, 329, 420, 419), (330, 328, 419, 427), (189, 129, 384, 436), (441, 332, 331, 414), (329, 333, 444, 420), (333, 334, 443, 444), (332, 441, 418, 547), (335, 332, 547), (547, 418, 417, 325), (336, 325, 417), (327, 335, 547), (414, 331, 324, 411), (334, 336, 417, 443), (337, 330, 427, 455), (128, 337, 455, 385), (462, 339, 338, 463), (463, 338, 340, 478), (340, 341, 486, 478), (342, 292, 525, 520), (504, 291, 343, 505), (505, 343, 317, 348), (486, 341, 342, 520), (519, 283, 266, 502), (253, 344, 543, 485), (344, 345, 545, 543), (345, 315, 546, 545), (1, 0, 548, 549), (20, 18, 550, 551), (6, 552, 553, 8), (12, 554, 555, 14), (556, 549, 557), (558, 551, 557), (34, 35, 559), (35, 25, 559), (548, 0, 22, 558), (1, 549, 556, 4), (550, 18, 16, 560), (20, 551, 558, 22), (552, 6, 4, 556), (8, 553, 561, 10), (554, 12, 10, 561), (14, 555, 560, 16), (33, 34, 559), (25, 24, 559), (27, 28, 559), (28, 29, 559), (29, 30, 559), (559, 30, 31), (31, 32, 559), (559, 26, 27), (24, 26, 559), (559, 32, 33), (560, 555, 557), (561, 553, 557), (550, 560, 557), (554, 561, 557), (552, 556, 557), (549, 548, 557), (551, 550, 557), (548, 558, 557), (557, 555, 554), (553, 552, 557), (39, 562, 563, 36), (57, 564, 565, 55), (43, 45, 566, 567), (49, 51, 568, 569), (570, 571, 562), (572, 571, 564), (70, 573, 71), (71, 573, 60), (563, 572, 59, 36), (39, 41, 570, 562), (565, 574, 53, 55), (57, 59, 572, 564), (567, 570, 41, 43), (45, 47, 575, 566), (569, 575, 47, 49), (51, 53, 574, 568), (69, 573, 70), (60, 573, 61), (63, 573, 64), (64, 573, 65), (65, 573, 66), (573, 67, 66), (67, 573, 68), (573, 63, 62), (61, 573, 62), (573, 69, 68), (574, 571, 568), (575, 571, 566), (565, 571, 574), (569, 571, 575), (567, 571, 570), (562, 571, 563), (564, 571, 565), (563, 571, 572), (571, 569, 568), (566, 571, 567), (576, 577, 578, 579), (579, 578, 580, 581), (581, 580, 582, 583), (583, 582, 584, 585), (585, 584, 586, 587), (588, 577, 576, 589), (590, 591, 592, 593), (591, 594, 595, 592), (594, 596, 597, 595), (596, 598, 599, 597), (598, 600, 601, 599), (588, 589, 590, 593), (587, 586, 602, 603), (603, 602, 604, 605), (605, 604, 606, 607), (607, 606, 608, 609), (609, 608, 610, 611), (611, 610, 612, 613), (614, 615, 616, 617), (615, 618, 619, 616), (618, 620, 621, 619), (620, 622, 623, 621), (622, 624, 625, 623), (624, 613, 612, 625), (626, 627, 628, 629), (627, 630, 631, 628), (630, 632, 633, 631), (632, 634, 77, 633), (634, 635, 72, 77), (635, 636, 637, 72), (636, 638, 639, 637), (638, 640, 641, 639), (640, 642, 643, 641), (629, 628, 644, 645), (628, 631, 646, 644), (631, 633, 647, 646), (633, 77, 75, 647), (77, 72, 74, 76), (72, 637, 648, 73), (637, 639, 649, 648), (639, 641, 650, 649), (641, 643, 651, 650), (645, 644, 652, 653), (644, 646, 654, 652), (646, 647, 655, 654), (647, 75, 656, 655), (75, 73, 657, 656), (73, 648, 658, 657), (648, 649, 659, 658), (649, 650, 660, 659), (650, 651, 661, 660), (653, 652, 662), (652, 654, 663, 662), (654, 655, 663), (655, 656, 663), (656, 657, 664, 663), (657, 658, 664), (658, 659, 664), (659, 660, 665, 664), (660, 661, 665), (663, 664, 665, 662), (627, 626, 666), (630, 627, 666, 667), (632, 630, 667), (634, 632, 667), (635, 634, 667, 668), (636, 635, 668), (638, 636, 668), (640, 638, 668, 669), (642, 640, 669), (626, 629, 670, 671), (671, 670, 672, 673), (673, 672, 674, 675), (675, 674, 83, 676), (676, 83, 78, 677), (677, 78, 678, 679), (679, 678, 680, 681), (681, 680, 682, 683), (683, 682, 643, 642), (629, 645, 684, 670), (670, 684, 685, 672), (672, 685, 686, 674), (674, 686, 82, 83), (83, 81, 79, 78), (78, 80, 687, 678), (678, 687, 688, 680), (680, 688, 689, 682), (682, 689, 651, 643), (645, 653, 690, 684), (684, 690, 691, 685), (685, 691, 692, 686), (686, 692, 693, 82), (82, 693, 694, 80), (80, 694, 695, 687), (687, 695, 696, 688), (688, 696, 697, 689), (689, 697, 661, 651), (653, 662, 690), (690, 662, 698, 691), (691, 698, 692), (692, 698, 693), (693, 698, 699, 694), (694, 699, 695), (695, 699, 696), (696, 699, 665, 697), (697, 665, 661), (698, 662, 665, 699), (671, 666, 626), (673, 700, 666, 671), (675, 700, 673), (676, 700, 675), (677, 701, 700, 676), (679, 701, 677), (681, 701, 679), (683, 669, 701, 681), (642, 669, 683)])
me_shark_shark.polygons.foreach_set('use_smooth', [0, 0, 0, 0, 0, 0, 0, 0, 0, 0, 0, 0, 0, 0, 0, 0, 0, 0, 0, 0, 0, 0, 0, 0, 0, 0, 0, 0, 0, 0, 0, 0, 0, 0, 0, 0, 0, 0, 0, 0, 0, 0, 0, 0, 0, 0, 0, 0, 0, 0, 0, 0, 0, 0, 1, 1, 1, 1, 1, 1, 1, 1, 1, 1, 1, 1, 1, 1, 1, 1, 1, 1, 1, 1, 1, 1, 1, 1, 1, 1, 1, 1, 1, 1, 1, 1, 1, 1, 1, 1, 1, 1, 1, 1, 1, 1, 1, 1, 1, 1, 1, 1, 1, 1, 1, 1, 1, 1, 1, 1, 1, 1, 1, 1, 1, 1, 1, 1, 1, 1, 1, 1, 1, 1, 1, 1, 1, 1, 1, 1, 1, 1, 1, 1, 1, 1, 1, 1, 1, 1, 1, 1, 1, 1, 1, 1, 1, 1, 1, 1, 1, 1, 1, 1, 1, 1, 1, 1, 1, 1, 1, 1, 1, 1, 1, 1, 1, 1, 1, 1, 1, 1, 1, 1, 1, 1, 1, 1, 1, 1, 1, 1, 1, 1, 1, 1, 1, 1, 1, 1, 1, 1, 1, 1, 1, 1, 1, 1, 1, 1, 1, 1, 1, 1, 1, 1, 1, 1, 1, 1, 1, 1, 1, 1, 1, 1, 1, 1, 1, 1, 1, 1, 1, 1, 1, 1, 1, 1, 1, 1, 1, 1, 1, 1, 1, 1, 1, 1, 1, 1, 1, 1, 1, 1, 1, 1, 1, 1, 1, 1, 1, 1, 1, 1, 1, 1, 1, 1, 1, 1, 1, 1, 1, 1, 1, 1, 1, 1, 1, 1, 1, 1, 1, 1, 1, 1, 1, 1, 1, 1, 1, 1, 1, 1, 1, 1, 1, 1, 1, 1, 1, 1, 1, 1, 1, 1, 1, 1, 1, 1, 1, 1, 1, 1, 1, 1, 1, 1, 1, 1, 1, 1, 1, 1, 1, 1, 1, 1, 1, 1, 1, 1, 1, 1, 1, 1, 1, 1, 1, 1, 1, 1, 1, 1, 1, 1, 1, 1, 1, 1, 1, 1, 1, 1, 1, 1, 1, 1, 1, 1, 1, 1, 1, 1, 1, 1, 1, 1, 1, 1, 1, 1, 1, 1, 1, 1, 1, 1, 1, 1, 1, 1, 1, 1, 1, 1, 1, 1, 1, 1, 1, 1, 1, 1, 1, 1, 1, 1, 1, 1, 1, 1, 1, 1, 1, 1, 1, 1, 1, 1, 1, 1, 1, 1, 1, 1, 1, 1, 1, 1, 1, 1, 1, 1, 1, 1, 1, 1, 1, 1, 1, 1, 1, 1, 1, 1, 1, 1, 1, 1, 1, 1, 1, 1, 1, 1, 1, 1, 1, 1, 1, 1, 1, 1, 1, 1, 1, 1, 1, 1, 1, 1, 1, 1, 1, 1, 1, 1, 1, 1, 1, 1, 1, 1, 1, 1, 1, 1, 1, 1, 1, 1, 1, 1, 1, 1, 1, 1, 1, 1, 1, 1, 1, 1, 1, 1, 1, 1, 1, 1, 1, 1, 1, 1, 1, 1, 1, 1, 1, 1, 1, 1, 1, 1, 1, 1, 1, 1, 1, 1, 1, 1, 1, 1, 1, 1, 1, 1, 1, 1, 1, 1, 1, 1, 1, 1, 1, 1, 1, 1, 1, 1, 1, 1, 1, 1, 1, 1, 1, 1, 1, 1, 1, 1, 1, 1, 1, 1, 1, 1, 1, 1, 1, 1, 1, 1, 1, 1, 1, 1, 1, 1, 1, 1, 1, 1, 1, 1, 1, 1, 1, 1, 1, 1, 1, 1, 1, 1, 1, 1, 1, 1, 1, 1, 1, 1, 1, 1, 1, 1, 1, 1, 1, 1, 1, 1, 1, 1, 1, 1, 1, 1, 1, 1, 1, 1, 1, 1, 1, 1, 1, 1, 1, 1, 1, 1, 1, 1, 1, 1, 1, 1, 1, 1, 1, 1, 1, 1, 1, 1, 1, 1, 1, 1, 1, 1, 1, 1, 1, 1, 1, 1, 1, 1, 1, 1, 1, 1, 1, 1, 1, 1, 1, 1, 1, 1, 1, 1, 1, 1, 1, 1, 1, 1, 1, 1, 1, 1, 1, 1, 1, 1, 1, 1, 1, 1, 1, 1, 1, 1, 1, 1, 1, 1, 1, 1, 1, 1, 1, 1, 1, 1, 1, 1, 1, 1, 1, 1, 1, 1, 1, 1, 1, 1, 1, 1])
_k = set([(0, 1), (0, 22), (1, 4), (4, 6), (6, 8), (8, 10), (10, 12), (12, 14), (14, 16), (16, 18), (18, 20), (20, 22), (24, 25), (24, 26), (25, 35), (26, 27), (27, 28), (28, 29), (29, 30), (30, 31), (31, 32), (32, 33), (33, 34), (34, 35), (36, 39), (36, 59), (39, 41), (41, 43), (43, 45), (45, 47), (47, 49), (49, 51), (51, 53), (53, 55), (55, 57), (57, 59), (60, 61), (60, 71), (61, 62), (62, 63), (63, 64), (64, 65), (65, 66), (66, 67), (67, 68), (68, 69), (69, 70), (70, 71), (72, 73), (72, 74), (73, 75), (74, 76), (75, 77), (76, 77), (78, 79), (78, 80), (79, 81), (80, 82), (81, 83), (82, 83), (219, 220), (219, 339), (220, 223), (223, 225), (225, 227), (227, 229), (229, 231), (231, 233), (233, 235), (235, 477), (301, 302), (301, 303), (302, 308), (303, 304), (304, 305), (305, 306), (306, 307), (307, 308), (339, 462), (462, 465), (465, 467), (467, 469), (469, 471), (471, 473), (473, 475), (475, 477), (534, 535), (534, 541), (535, 536), (536, 537), (537, 538), (538, 539), (539, 540), (540, 541), (576, 579), (576, 589), (577, 578), (577, 588), (578, 580), (579, 581), (580, 582), (581, 583), (582, 584), (583, 585), (584, 586), (585, 587), (586, 602), (587, 603), (588, 593), (589, 590), (590, 591), (591, 594), (592, 593), (592, 595), (594, 596), (595, 597), (596, 598), (597, 599), (598, 600), (599, 601), (600, 601), (602, 604), (603, 605), (604, 606), (605, 607), (606, 608), (607, 609), (608, 610), (609, 611), (610, 612), (611, 613), (612, 625), (613, 624), (614, 615), (614, 617), (615, 618), (616, 617), (616, 619), (618, 620), (619, 621), (620, 622), (621, 623), (622, 624), (623, 625), (666, 667), (666, 700), (667, 668), (668, 669), (669, 701), (700, 701)])
me_shark_shark.attributes.new('sharp_edge', 'BOOLEAN', 'EDGE').data.foreach_set('value', [ (min(e.vertices), max(e.vertices)) in _k for e in me_shark_shark.edges])
_uv = me_shark_shark.uv_layers.new(name='UVMap')
_uv.uv.foreach_set('vector', [0.8382, 0.7683, 0.8451, 0.7085, 0.8469, 0.7088, 0.8397, 0.7676, 0.8451, 0.7085, 0.847, 0.705, 0.8481, 0.7063, 0.8469, 0.7088, 0.847, 0.705, 0.8505, 0.703, 0.8507, 0.7044, 0.8481, 0.7063, 0.8505, 0.703, 0.9002, 0.698, 0.8994, 0.6998, 0.8507, 0.7044, 0.9002, 0.698, 0.9043, 0.7003, 0.9032, 0.7016, 0.8994, 0.6998, 0.9043, 0.7003, 0.9072, 0.7041, 0.906, 0.7049, 0.9032, 0.7016, 0.9072, 0.7041, 0.9201, 0.7672, 0.9185, 0.7669, 0.906, 0.7049, 0.9201, 0.7672, 0.9183, 0.771, 0.917, 0.7697, 0.9185, 0.7669, 0.9183, 0.771, 0.9148, 0.7734, 0.9143, 0.7716, 0.917, 0.7697, 0.9148, 0.7734, 0.8443, 0.7739, 0.8449, 0.7725, 0.9143, 0.7716, 0.8443, 0.7739, 0.8405, 0.7719, 0.8418, 0.7707, 0.8449, 0.7725, 0.8405, 0.7719, 0.8382, 0.7683, 0.8397, 0.7676, 0.8418, 0.7707, 0.8397, 0.7676, 0.8469, 0.7088, 0.8552, 0.7123, 0.8483, 0.7607, 0.8469, 0.7088, 0.8481, 0.7063, 0.8556, 0.7114, 0.8552, 0.7123, 0.8481, 0.7063, 0.8507, 0.7044, 0.8565, 0.7109, 0.8556, 0.7114, 0.8507, 0.7044, 0.8994, 0.6998, 0.8952, 0.707, 0.8565, 0.7109, 0.8994, 0.6998, 0.9032, 0.7016, 0.8961, 0.7072, 0.8952, 0.707, 0.9032, 0.7016, 0.906, 0.7049, 0.8972, 0.7086, 0.8961, 0.7072, 0.906, 0.7049, 0.9185, 0.7669, 0.91, 0.7605, 0.8972, 0.7086, 0.9185, 0.7669, 0.917, 0.7697, 0.9099, 0.7608, 0.91, 0.7605, 0.917, 0.7697, 0.9143, 0.7716, 0.9092, 0.7614, 0.9099, 0.7608, 0.9143, 0.7716, 0.8449, 0.7725, 0.8498, 0.7623, 0.9092, 0.7614, 0.8449, 0.7725, 0.8418, 0.7707, 0.8486, 0.7615, 0.8498, 0.7623, 0.8418, 0.7707, 0.8397, 0.7676, 0.8483, 0.7607, 0.8486, 0.7615, 0.2469, 0.9923, 0.2537, 0.9325, 0.2555, 0.9329, 0.2484, 0.9917, 0.2537, 0.9325, 0.2557, 0.9291, 0.2568, 0.9304, 0.2555, 0.9329, 0.2557, 0.9291, 0.2592, 0.927, 0.2594, 0.9285, 0.2568, 0.9304, 0.2592, 0.927, 0.3088, 0.922, 0.3081, 0.9238, 0.2594, 0.9285, 0.3088, 0.922, 0.313, 0.9244, 0.3119, 0.9256, 0.3081, 0.9238, 0.313, 0.9244, 0.3158, 0.9282, 0.3146, 0.929, 0.3119, 0.9256, 0.3158, 0.9282, 0.3288, 0.9913, 0.3271, 0.991, 0.3146, 0.929, 0.3288, 0.9913, 0.3269, 0.9951, 0.3257, 0.9938, 0.3271, 0.991, 0.3269, 0.9951, 0.3234, 0.9975, 0.323, 0.9957, 0.3257, 0.9938, 0.3234, 0.9975, 0.253, 0.998, 0.2536, 0.9966, 0.323, 0.9957, 0.253, 0.998, 0.2492, 0.9959, 0.2505, 0.9948, 0.2536, 0.9966, 0.2492, 0.9959, 0.2469, 0.9923, 0.2484, 0.9917, 0.2505, 0.9948, 0.2484, 0.9917, 0.2555, 0.9329, 0.2638, 0.9364, 0.2569, 0.9848, 0.2555, 0.9329, 0.2568, 0.9304, 0.2642, 0.9355, 0.2638, 0.9364, 0.2568, 0.9304, 0.2594, 0.9285, 0.2651, 0.935, 0.2642, 0.9355, 0.2594, 0.9285, 0.3081, 0.9238, 0.3039, 0.9311, 0.2651, 0.935, 0.3081, 0.9238, 0.3119, 0.9256, 0.3047, 0.9313, 0.3039, 0.9311, 0.3119, 0.9256, 0.3146, 0.929, 0.3058, 0.9327, 0.3047, 0.9313, 0.3146, 0.929, 0.3271, 0.991, 0.3186, 0.9846, 0.3058, 0.9327, 0.3271, 0.991, 0.3257, 0.9938, 0.3186, 0.9849, 0.3186, 0.9846, 0.3257, 0.9938, 0.323, 0.9957, 0.3178, 0.9854, 0.3186, 0.9849, 0.323, 0.9957, 0.2536, 0.9966, 0.2585, 0.9864, 0.3178, 0.9854, 0.2536, 0.9966, 0.2505, 0.9948, 0.2573, 0.9856, 0.2585, 0.9864, 0.2505, 0.9948, 0.2484, 0.9917, 0.2569, 0.9848, 0.2573, 0.9856, 0.7491, 0.5853, 0.8248, 0.5805, 0.8479, 0.6793, 0.5002, 0.9742, 0.4839, 0.9776, 0.4642, 0.8842, 0.4805, 0.8808, 0.7073, 0.8012, 0.6317, 0.8061, 0.7305, 0.9, 0.735, 0.7919, 0.8338, 0.698, 0.8106, 0.7968, 0.1924, 0.8501, 0.1918, 0.7546, 0.2084, 0.7546, 0.209, 0.8501, 0.7073, 0.7968, 0.7305, 0.698, 0.6317, 0.7919, 0.9949, 0.3811, 0.9341, 0.3899, 0.9266, 0.3596, 0.987, 0.3522, 0.1277, 0.3676, 0.1391, 0.395, 0.1066, 0.3943, 0.1017, 0.3721, 0.1391, 0.395, 0.1493, 0.4221, 0.1186, 0.4163, 0.1066, 0.3943, 0.1493, 0.4221, 0.1581, 0.4489, 0.1367, 0.4467, 0.1186, 0.4163, 0.1581, 0.4489, 0.166, 0.4758, 0.1367, 0.4768, 0.1367, 0.4467, 0.166, 0.4758, 0.1377, 0.4867, 0.1367, 0.4768, 0.1736, 0.503, 0.1809, 0.5314, 0.1458, 0.5433, 0.1435, 0.531, 0.1809, 0.5314, 0.188, 0.5602, 0.1487, 0.559, 0.1458, 0.5433, 0.188, 0.5602, 0.1947, 0.587, 0.1571, 0.5968, 0.1487, 0.559, 0.1017, 0.3721, 0.1066, 0.3943, 0.0876, 0.3849, 0.0696, 0.3941, 0.0866, 0.4062, 0.088, 0.4089, 0.0693, 0.3959, 0.1117, 0.4237, 0.1088, 0.4278, 0.088, 0.4089, 0.0866, 0.4062, 0.1117, 0.4237, 0.1228, 0.4439, 0.1122, 0.4444, 0.1088, 0.4278, 0.1129, 0.4655, 0.1024, 0.467, 0.1122, 0.4444, 0.1228, 0.4439, 0.0941, 0.4832, 0.0748, 0.5012, 0.0792, 0.4897, 0.0913, 0.4788, 0.0571, 0.5114, 0.0663, 0.4985, 0.0792, 0.4897, 0.0748, 0.5012, 0.044, 0.5175, 0.0283, 0.5242, 0.0357, 0.5085, 0.0507, 0.5034, 0.0283, 0.5242, 0.0065, 0.5222, 0.0152, 0.5036, 0.0357, 0.5085, 0.0762, 0.3912, 0.0602, 0.3695, 0.0743, 0.3612, 0.0876, 0.3849, 0.0918, 0.4044, 0.0762, 0.3912, 0.0876, 0.3849, 0.1066, 0.3943, 0.1132, 0.4227, 0.0918, 0.4044, 0.1066, 0.3943, 0.1186, 0.4163, 0.132, 0.4444, 0.1132, 0.4227, 0.1186, 0.4163, 0.1367, 0.4467, 0.1367, 0.4768, 0.1251, 0.4713, 0.132, 0.4444, 0.1367, 0.4467, 0.1402, 0.5154, 0.1147, 0.5221, 0.1207, 0.4935, 0.1377, 0.4867, 0.1083, 0.5405, 0.1025, 0.5419, 0.103, 0.5379, 0.1102, 0.5367, 0.1154, 0.5641, 0.1133, 0.544, 0.1458, 0.5433, 0.1487, 0.559, 0.1147, 0.5221, 0.0844, 0.5354, 0.1019, 0.5016, 0.1207, 0.4935, 0.1025, 0.5419, 0.098, 0.5429, 0.0944, 0.5409, 0.103, 0.5379, 0.0945, 0.569, 0.0942, 0.5519, 0.1133, 0.544, 0.1154, 0.5641, 0.0844, 0.5354, 0.0803, 0.512, 0.1019, 0.5016, 0.0942, 0.5519, 0.0597, 0.5668, 0.0638, 0.5563, 0.089, 0.5437, 0.0568, 0.5794, 0.0597, 0.5668, 0.0942, 0.5519, 0.0945, 0.569, 0.0325, 0.589, 0.0278, 0.5904, 0.0269, 0.5834, 0.0417, 0.5752, 0.0199, 0.5884, 0.015, 0.5918, 0.0143, 0.5892, 0.0166, 0.5869, 0.0248, 0.5407, 0.0469, 0.5299, 0.0454, 0.5536, 0.026, 0.5631, 0.0469, 0.5299, 0.0645, 0.5207, 0.0656, 0.5432, 0.0454, 0.5536, 0.1736, 0.503, 0.1402, 0.5154, 0.1377, 0.4867, 0.166, 0.4758, 0.1207, 0.4935, 0.1251, 0.4713, 0.1367, 0.4768, 0.1377, 0.4867, 0.1019, 0.5016, 0.1251, 0.4713, 0.1207, 0.4935, 0.0795, 0.5102, 0.1007, 0.4981, 0.1019, 0.5016, 0.0803, 0.512, 0.0255, 0.5379, 0.0467, 0.528, 0.0469, 0.5299, 0.0248, 0.5407, 0.0571, 0.5114, 0.0748, 0.5012, 0.0769, 0.5049, 0.06, 0.5149, 0.0597, 0.5668, 0.0417, 0.5752, 0.0444, 0.5662, 0.0638, 0.5563, 0.0645, 0.5207, 0.0803, 0.512, 0.0844, 0.5354, 0.0656, 0.5432, 0.0645, 0.5207, 0.0469, 0.5299, 0.0467, 0.528, 0.0635, 0.5194, 0.9341, 0.3899, 0.9949, 0.3811, 0.9973, 0.3982, 0.9433, 0.4096, 0.9929, 0.4244, 0.9475, 0.4323, 0.9434, 0.4098, 0.995, 0.4128, 0.9666, 0.4476, 0.946, 0.4432, 0.9474, 0.4325, 0.9858, 0.4361, 0.9666, 0.4476, 0.9461, 0.4481, 0.946, 0.4432, 0.0381, 0.4987, 0.059, 0.4951, 0.0507, 0.5034, 0.0357, 0.5085, 0.0699, 0.4072, 0.051, 0.4101, 0.0457, 0.3962, 0.0693, 0.3959, 0.088, 0.4089, 0.0933, 0.4191, 0.0699, 0.4072, 0.0693, 0.3959, 0.1088, 0.4278, 0.1079, 0.429, 0.0933, 0.4191, 0.088, 0.4089, 0.1068, 0.4435, 0.1079, 0.429, 0.1088, 0.4278, 0.1122, 0.4444, 0.1024, 0.467, 0.0925, 0.4663, 0.1068, 0.4435, 0.1122, 0.4444, 0.0773, 0.4846, 0.0853, 0.4754, 0.0913, 0.4788, 0.0792, 0.4897, 0.0707, 0.4881, 0.0773, 0.4846, 0.0792, 0.4897, 0.0663, 0.4985, 0.0571, 0.5114, 0.044, 0.5175, 0.0507, 0.5034, 0.0663, 0.4985, 0.0663, 0.4985, 0.0507, 0.5034, 0.059, 0.4951, 0.0707, 0.4881, 0.9929, 0.4244, 0.9858, 0.4361, 0.9474, 0.4325, 0.9475, 0.4323, 0.0278, 0.5904, 0.0209, 0.5933, 0.0199, 0.5884, 0.0269, 0.5834, 0.0417, 0.5752, 0.0269, 0.5834, 0.0224, 0.5805, 0.0444, 0.5662, 0.0224, 0.5805, 0.0269, 0.5834, 0.0199, 0.5884, 0.0166, 0.5869, 0.0209, 0.5933, 0.015, 0.5918, 0.0199, 0.5884, 0.0417, 0.5752, 0.0597, 0.5668, 0.0568, 0.5794, 0.0325, 0.589, 0.0143, 0.5892, 0.0138, 0.5846, 0.0166, 0.5869, 0.0166, 0.5869, 0.0138, 0.5846, 0.0188, 0.576, 0.0224, 0.5805, 0.026, 0.5631, 0.0454, 0.5536, 0.0444, 0.5662, 0.0454, 0.5536, 0.0656, 0.5432, 0.0638, 0.5563, 0.0444, 0.5662, 0.0656, 0.5432, 0.0844, 0.5354, 0.089, 0.5437, 0.0638, 0.5563, 0.0958, 0.5385, 0.1029, 0.5332, 0.103, 0.5379, 0.0944, 0.5409, 0.1029, 0.5332, 0.107, 0.5335, 0.1102, 0.5367, 0.103, 0.5379, 0.1435, 0.531, 0.1402, 0.5154, 0.1736, 0.503, 0.0188, 0.576, 0.026, 0.5631, 0.0444, 0.5662, 0.0224, 0.5805, 0.1133, 0.544, 0.0942, 0.5519, 0.098, 0.5429, 0.1025, 0.5419, 0.0942, 0.5519, 0.089, 0.5437, 0.0944, 0.5409, 0.098, 0.5429, 0.089, 0.5437, 0.0844, 0.5354, 0.0958, 0.5385, 0.0944, 0.5409, 0.0844, 0.5354, 0.1147, 0.5221, 0.1029, 0.5332, 0.0958, 0.5385, 0.1435, 0.531, 0.1228, 0.5337, 0.1147, 0.5221, 0.1402, 0.5154, 0.1458, 0.5433, 0.1133, 0.544, 0.1228, 0.5337, 0.1435, 0.531, 0.1133, 0.544, 0.1025, 0.5419, 0.1083, 0.5405, 0.1133, 0.544, 0.1083, 0.5405, 0.1102, 0.5367, 0.1228, 0.5337, 0.1102, 0.5367, 0.107, 0.5335, 0.1147, 0.5221, 0.1228, 0.5337, 0.1147, 0.5221, 0.107, 0.5335, 0.1029, 0.5332, 0.0749, 0.3915, 0.0567, 0.3718, 0.0602, 0.3695, 0.0762, 0.3912, 0.0907, 0.4049, 0.0749, 0.3915, 0.0762, 0.3912, 0.0918, 0.4044, 0.1129, 0.4229, 0.0907, 0.4049, 0.0918, 0.4044, 0.1132, 0.4227, 0.1293, 0.4447, 0.1129, 0.4229, 0.1132, 0.4227, 0.132, 0.4444, 0.1225, 0.4699, 0.1293, 0.4447, 0.132, 0.4444, 0.1251, 0.4713, 0.1007, 0.4981, 0.1225, 0.4699, 0.1251, 0.4713, 0.1019, 0.5016, 0.0925, 0.4663, 0.1024, 0.467, 0.0913, 0.4788, 0.0853, 0.4754, 0.1024, 0.467, 0.1129, 0.4655, 0.0941, 0.4832, 0.0913, 0.4788, 0.9973, 0.3982, 0.995, 0.4128, 0.9434, 0.4098, 0.9433, 0.4096, 0.0769, 0.5049, 0.097, 0.4893, 0.1007, 0.4981, 0.0795, 0.5102, 0.0271, 0.5301, 0.0453, 0.5222, 0.0467, 0.528, 0.0255, 0.5379, 0.0803, 0.512, 0.0645, 0.5207, 0.0635, 0.5194, 0.0795, 0.5102, 0.0453, 0.5222, 0.06, 0.5149, 0.0635, 0.5194, 0.0467, 0.528, 0.0711, 0.3936, 0.0502, 0.3783, 0.0567, 0.3718, 0.0749, 0.3915, 0.0875, 0.4065, 0.0711, 0.3936, 0.0749, 0.3915, 0.0907, 0.4049, 0.1117, 0.4237, 0.0875, 0.4065, 0.0907, 0.4049, 0.1129, 0.4229, 0.1266, 0.4441, 0.1117, 0.4237, 0.1129, 0.4229, 0.1293, 0.4447, 0.1173, 0.4672, 0.1266, 0.4441, 0.1293, 0.4447, 0.1225, 0.4699, 0.097, 0.4893, 0.1173, 0.4672, 0.1225, 0.4699, 0.1007, 0.4981, 0.0795, 0.5102, 0.0635, 0.5194, 0.06, 0.5149, 0.0769, 0.5049, 0.0748, 0.5012, 0.0941, 0.4832, 0.097, 0.4893, 0.0769, 0.5049, 0.0283, 0.5242, 0.044, 0.5175, 0.0453, 0.5222, 0.0271, 0.5301, 0.044, 0.5175, 0.0571, 0.5114, 0.06, 0.5149, 0.0453, 0.5222, 0.0696, 0.3941, 0.0456, 0.3865, 0.0502, 0.3783, 0.0711, 0.3936, 0.0866, 0.4062, 0.0696, 0.3941, 0.0711, 0.3936, 0.0875, 0.4065, 0.1117, 0.4237, 0.0866, 0.4062, 0.0875, 0.4065, 0.1117, 0.4237, 0.1228, 0.4439, 0.1117, 0.4237, 0.1117, 0.4237, 0.1266, 0.4441, 0.1129, 0.4655, 0.1228, 0.4439, 0.1266, 0.4441, 0.1173, 0.4672, 0.0941, 0.4832, 0.1129, 0.4655, 0.1173, 0.4672, 0.097, 0.4893, 0.488, 0.3888, 0.4716, 0.4008, 0.4449, 0.363, 0.4628, 0.3497, 0.4716, 0.4008, 0.4552, 0.4142, 0.4272, 0.3776, 0.4449, 0.363, 0.4552, 0.4142, 0.4381, 0.4286, 0.4091, 0.3929, 0.4272, 0.3776, 0.4381, 0.4286, 0.42, 0.4435, 0.3904, 0.4084, 0.4091, 0.3929, 0.42, 0.4435, 0.4012, 0.4584, 0.3709, 0.4235, 0.3904, 0.4084, 0.4012, 0.4584, 0.3826, 0.4725, 0.3529, 0.4396, 0.3709, 0.4235, 0.3826, 0.4725, 0.3659, 0.4856, 0.326, 0.4643, 0.3529, 0.4396, 0.3548, 0.4989, 0.3223, 0.475, 0.326, 0.4643, 0.3659, 0.4856, 0.4628, 0.3497, 0.4449, 0.363, 0.3977, 0.3007, 0.4189, 0.2851, 0.4449, 0.363, 0.4272, 0.3776, 0.3782, 0.3166, 0.3977, 0.3007, 0.4272, 0.3776, 0.4091, 0.3929, 0.36, 0.3322, 0.3782, 0.3166, 0.4091, 0.3929, 0.3904, 0.4084, 0.3425, 0.347, 0.36, 0.3322, 0.3904, 0.4084, 0.3709, 0.4235, 0.3245, 0.361, 0.3425, 0.347, 0.3709, 0.4235, 0.3529, 0.4396, 0.3048, 0.3743, 0.3245, 0.361, 0.3529, 0.4396, 0.326, 0.4643, 0.2727, 0.3909, 0.3048, 0.3743, 0.4189, 0.2851, 0.3977, 0.3007, 0.3867, 0.2851, 0.4068, 0.2669, 0.3977, 0.3007, 0.3782, 0.3166, 0.3679, 0.3024, 0.3867, 0.2851, 0.3782, 0.3166, 0.36, 0.3322, 0.3505, 0.3191, 0.3679, 0.3024, 0.36, 0.3322, 0.3425, 0.347, 0.3326, 0.3331, 0.3505, 0.3191, 0.3425, 0.347, 0.3245, 0.361, 0.3139, 0.3449, 0.3326, 0.3331, 0.3245, 0.361, 0.3048, 0.3743, 0.2939, 0.3545, 0.3139, 0.3449, 0.3048, 0.3743, 0.2727, 0.3909, 0.2723, 0.3612, 0.2939, 0.3545, 0.2727, 0.3909, 0.2581, 0.3907, 0.2502, 0.3664, 0.2723, 0.3612, 0.4128, 0.6468, 0.4074, 0.6743, 0.2793, 0.6539, 0.2884, 0.6228, 0.4074, 0.6743, 0.401, 0.7019, 0.2698, 0.6848, 0.2793, 0.6539, 0.401, 0.7019, 0.3945, 0.7299, 0.2604, 0.7155, 0.2698, 0.6848, 0.3945, 0.7299, 0.3884, 0.7585, 0.2517, 0.7459, 0.2604, 0.7155, 0.3846, 0.7849, 0.2469, 0.7739, 0.2517, 0.7459, 0.3884, 0.7585, 0.1956, 0.3344, 0.207, 0.3624, 0.1804, 0.3734, 0.1692, 0.3459, 0.207, 0.3624, 0.2177, 0.3913, 0.1907, 0.4015, 0.1804, 0.3734, 0.2177, 0.3913, 0.2249, 0.422, 0.2003, 0.4302, 0.1907, 0.4015, 0.2249, 0.422, 0.23, 0.4534, 0.2052, 0.4611, 0.2003, 0.4302, 0.23, 0.4534, 0.2335, 0.4851, 0.2134, 0.4906, 0.2052, 0.4611, 0.2335, 0.4851, 0.2359, 0.5167, 0.2212, 0.5203, 0.2134, 0.4906, 0.2359, 0.5167, 0.238, 0.5476, 0.2247, 0.5508, 0.2212, 0.5203, 0.2424, 0.5745, 0.2279, 0.5782, 0.2247, 0.5508, 0.238, 0.5476, 0.1692, 0.3459, 0.1804, 0.3734, 0.1391, 0.395, 0.1277, 0.3676, 0.1804, 0.3734, 0.1907, 0.4015, 0.1493, 0.4221, 0.1391, 0.395, 0.1907, 0.4015, 0.2003, 0.4302, 0.1581, 0.4489, 0.1493, 0.4221, 0.2003, 0.4302, 0.2052, 0.4611, 0.166, 0.4758, 0.1581, 0.4489, 0.2052, 0.4611, 0.2134, 0.4906, 0.1736, 0.503, 0.166, 0.4758, 0.2134, 0.4906, 0.2212, 0.5203, 0.1809, 0.5314, 0.1736, 0.503, 0.2212, 0.5203, 0.2247, 0.5508, 0.188, 0.5602, 0.1809, 0.5314, 0.2279, 0.5782, 0.1947, 0.587, 0.188, 0.5602, 0.2247, 0.5508, 0.8546, 0.337, 0.8818, 0.3491, 0.8845, 0.3467, 0.856, 0.334, 0.8818, 0.3491, 0.9021, 0.3677, 0.9057, 0.3661, 0.8845, 0.3467, 0.9021, 0.3677, 0.9128, 0.3905, 0.9169, 0.3899, 0.9057, 0.3661, 0.9128, 0.3905, 0.9128, 0.4147, 0.9169, 0.4153, 0.9169, 0.3899, 0.9128, 0.4147, 0.9021, 0.4375, 0.9057, 0.4391, 0.9169, 0.4153, 0.9021, 0.4375, 0.8818, 0.456, 0.8845, 0.4585, 0.9057, 0.4391, 0.8818, 0.456, 0.8546, 0.4682, 0.856, 0.4712, 0.8845, 0.4585, 0.8267, 0.472, 0.8267, 0.4752, 0.856, 0.4712, 0.8546, 0.4682, 0.4654, 0.7342, 0.4948, 0.7207, 0.4977, 0.723, 0.467, 0.7371, 0.4948, 0.7207, 0.5167, 0.7, 0.5204, 0.7015, 0.4977, 0.723, 0.5167, 0.7, 0.5283, 0.6746, 0.5325, 0.6751, 0.5204, 0.7015, 0.5283, 0.6746, 0.5283, 0.6476, 0.5325, 0.647, 0.5325, 0.6751, 0.5283, 0.6476, 0.5167, 0.6222, 0.5204, 0.6207, 0.5325, 0.647, 0.5167, 0.6222, 0.4948, 0.6015, 0.4977, 0.5991, 0.5204, 0.6207, 0.4948, 0.6015, 0.4654, 0.588, 0.467, 0.585, 0.4977, 0.5991, 0.4351, 0.5837, 0.4351, 0.5805, 0.467, 0.585, 0.4654, 0.588, 0.3092, 0.5307, 0.4244, 0.5615, 0.4007, 0.5825, 0.3241, 0.5561, 0.4244, 0.5615, 0.4208, 0.5904, 0.4016, 0.5907, 0.4007, 0.5825, 0.4208, 0.5904, 0.4169, 0.6188, 0.3998, 0.599, 0.4016, 0.5907, 0.4169, 0.6188, 0.4128, 0.6468, 0.3959, 0.6031, 0.3998, 0.599, 0.4128, 0.6468, 0.2884, 0.6228, 0.3131, 0.6135, 0.3959, 0.6031, 0.2884, 0.6228, 0.2964, 0.592, 0.316, 0.5963, 0.3131, 0.6135, 0.2964, 0.592, 0.3024, 0.5611, 0.3221, 0.5651, 0.316, 0.5963, 0.3024, 0.5611, 0.3092, 0.5307, 0.3241, 0.5561, 0.3221, 0.5651, 0.4996, 0.564, 0.4351, 0.5174, 0.4441, 0.5033, 0.5082, 0.5492, 0.6602, 0.5606, 0.6523, 0.5585, 0.6496, 0.5426, 0.6588, 0.5435, 0.6523, 0.5585, 0.6439, 0.5583, 0.641, 0.5433, 0.6496, 0.5426, 0.6439, 0.5583, 0.6385, 0.5591, 0.6355, 0.5448, 0.641, 0.5433, 0.6385, 0.5591, 0.5561, 0.5761, 0.5562, 0.5646, 0.6355, 0.5448, 0.5561, 0.5761, 0.5406, 0.5675, 0.5468, 0.557, 0.5562, 0.5646, 0.5406, 0.5675, 0.5088, 0.5625, 0.5191, 0.5494, 0.5468, 0.557, 0.5088, 0.5625, 0.4996, 0.564, 0.5082, 0.5492, 0.5191, 0.5494, 0.3223, 0.475, 0.2901, 0.4706, 0.2906, 0.4634, 0.326, 0.4643, 0.2727, 0.3909, 0.326, 0.4643, 0.2906, 0.4634, 0.2614, 0.4309, 0.2901, 0.4706, 0.2625, 0.4795, 0.2634, 0.4742, 0.2906, 0.4634, 0.2614, 0.4309, 0.2906, 0.4634, 0.2634, 0.4742, 0.2528, 0.4748, 0.2625, 0.4795, 0.2491, 0.492, 0.251, 0.4863, 0.2634, 0.4742, 0.2528, 0.4748, 0.2634, 0.4742, 0.251, 0.4863, 0.1162, 0.3424, 0.1277, 0.3676, 0.1017, 0.3721, 0.0923, 0.3529, 0.1017, 0.3721, 0.0876, 0.3849, 0.0743, 0.3612, 0.0923, 0.3529, 0.1227, 0.6046, 0.1154, 0.5641, 0.1487, 0.559, 0.1571, 0.5968, 0.0945, 0.569, 0.1154, 0.5641, 0.1227, 0.6046, 0.0991, 0.6084, 0.0568, 0.5794, 0.0945, 0.569, 0.0991, 0.6084, 0.054, 0.6126, 0.9762, 0.3369, 0.987, 0.3522, 0.9266, 0.3596, 0.9253, 0.3489, 0.9594, 0.3343, 0.9762, 0.3369, 0.9253, 0.3489, 0.9214, 0.333, 0.9594, 0.3343, 0.9214, 0.333, 0.9214, 0.3328, 0.9411, 0.33, 0.0696, 0.3941, 0.0693, 0.3959, 0.0457, 0.3962, 0.0456, 0.3865, 0.0325, 0.589, 0.0568, 0.5794, 0.054, 0.6126, 0.0308, 0.6113, 0.0064, 0.5944, 0.0103, 0.5951, 0.0076, 0.5972, 0.002, 0.5438, 0.0248, 0.5407, 0.026, 0.5631, 0.003, 0.5683, 0.0027, 0.5386, 0.0255, 0.5379, 0.0248, 0.5407, 0.002, 0.5438, 0.0203, 0.4931, 0.0381, 0.4987, 0.0357, 0.5085, 0.0152, 0.5036, 0.0209, 0.5933, 0.0278, 0.5904, 0.0217, 0.6083, 0.0138, 0.6037, 0.003, 0.5683, 0.026, 0.5631, 0.0188, 0.576, 0.0031, 0.5793, 0.0031, 0.5793, 0.0188, 0.576, 0.0138, 0.5846, 0.0041, 0.5874, 0.015, 0.5918, 0.0209, 0.5933, 0.0138, 0.6037, 0.0103, 0.5951, 0.0093, 0.5994, 0.0103, 0.5951, 0.0138, 0.6037, 0.0143, 0.5892, 0.015, 0.5918, 0.0103, 0.5951, 0.0064, 0.5944, 0.0061, 0.5937, 0.0143, 0.5892, 0.0064, 0.5944, 0.0076, 0.5972, 0.0103, 0.5951, 0.0093, 0.5994, 0.0278, 0.5904, 0.0325, 0.589, 0.0308, 0.6113, 0.0217, 0.6083, 0.0041, 0.5874, 0.0138, 0.5846, 0.0143, 0.5892, 0.0061, 0.5937, 0.0047, 0.5293, 0.0271, 0.5301, 0.0255, 0.5379, 0.0027, 0.5386, 0.0065, 0.5222, 0.0283, 0.5242, 0.0271, 0.5301, 0.0047, 0.5293, 0.488, 0.3888, 0.4628, 0.3497, 0.4792, 0.3392, 0.5024, 0.3797, 0.4628, 0.3497, 0.4189, 0.2851, 0.4389, 0.2721, 0.4792, 0.3392, 0.4389, 0.2721, 0.4189, 0.2851, 0.4068, 0.2669, 0.4274, 0.2528, 0.4306, 0.5356, 0.4244, 0.5615, 0.3092, 0.5307, 0.3163, 0.5033, 0.1956, 0.3344, 0.1692, 0.3459, 0.1578, 0.3216, 0.1847, 0.3095, 0.1692, 0.3459, 0.1277, 0.3676, 0.1162, 0.3424, 0.1578, 0.3216, 0.8546, 0.337, 0.856, 0.334, 0.8267, 0.33, 0.8267, 0.3332, 0.4654, 0.7342, 0.467, 0.7371, 0.4351, 0.7416, 0.4351, 0.7384, 0.2581, 0.3907, 0.2727, 0.3909, 0.2614, 0.4309, 0.2509, 0.4331, 0.2509, 0.4331, 0.2614, 0.4309, 0.2528, 0.4748, 0.2469, 0.4784, 0.2469, 0.4784, 0.2528, 0.4748, 0.251, 0.4863, 0.2491, 0.492, 0.8085, 0.8524, 0.8005, 0.8234, 0.7402, 0.8309, 0.7477, 0.8612, 0.1277, 0.0601, 0.1017, 0.0646, 0.1066, 0.0868, 0.1391, 0.0875, 0.1391, 0.0875, 0.1066, 0.0868, 0.1186, 0.1087, 0.1493, 0.1145, 0.1493, 0.1145, 0.1186, 0.1087, 0.1367, 0.1392, 0.1581, 0.1414, 0.1581, 0.1414, 0.1367, 0.1392, 0.1367, 0.1692, 0.166, 0.1682, 0.166, 0.1682, 0.1367, 0.1692, 0.1377, 0.1791, 0.1736, 0.1955, 0.1435, 0.2235, 0.1458, 0.2358, 0.1809, 0.2239, 0.1809, 0.2239, 0.1458, 0.2358, 0.1487, 0.2515, 0.188, 0.2526, 0.188, 0.2526, 0.1487, 0.2515, 0.1571, 0.2893, 0.1947, 0.2794, 0.1017, 0.0646, 0.0876, 0.0773, 0.1066, 0.0868, 0.0696, 0.0866, 0.0693, 0.0883, 0.088, 0.1013, 0.0866, 0.0987, 0.1117, 0.1162, 0.0866, 0.0987, 0.088, 0.1013, 0.1088, 0.1202, 0.1117, 0.1162, 0.1088, 0.1202, 0.1122, 0.1368, 0.1228, 0.1364, 0.1129, 0.1579, 0.1228, 0.1364, 0.1122, 0.1368, 0.1024, 0.1595, 0.0941, 0.1757, 0.0913, 0.1713, 0.0792, 0.1822, 0.0748, 0.1936, 0.0571, 0.2039, 0.0748, 0.1936, 0.0792, 0.1822, 0.0663, 0.191, 0.044, 0.21, 0.0507, 0.1958, 0.0357, 0.201, 0.0283, 0.2167, 0.0283, 0.2167, 0.0357, 0.201, 0.0152, 0.1961, 0.0065, 0.2146, 0.0762, 0.0836, 0.0876, 0.0773, 0.0743, 0.0537, 0.0602, 0.0619, 0.0918, 0.0969, 0.1066, 0.0868, 0.0876, 0.0773, 0.0762, 0.0836, 0.1132, 0.1151, 0.1186, 0.1087, 0.1066, 0.0868, 0.0918, 0.0969, 0.132, 0.1369, 0.1367, 0.1392, 0.1186, 0.1087, 0.1132, 0.1151, 0.1367, 0.1692, 0.1367, 0.1392, 0.132, 0.1369, 0.1251, 0.1638, 0.1402, 0.2079, 0.1377, 0.1791, 0.1207, 0.1859, 0.1147, 0.2146, 0.1083, 0.2329, 0.1102, 0.2292, 0.103, 0.2303, 0.1025, 0.2343, 0.1154, 0.2566, 0.1487, 0.2515, 0.1458, 0.2358, 0.1133, 0.2364, 0.1147, 0.2146, 0.1207, 0.1859, 0.1019, 0.1941, 0.0844, 0.2279, 0.1025, 0.2343, 0.103, 0.2303, 0.0944, 0.2334, 0.098, 0.2354, 0.0945, 0.2615, 0.1154, 0.2566, 0.1133, 0.2364, 0.0942, 0.2444, 0.0844, 0.2279, 0.1019, 0.1941, 0.0803, 0.2045, 0.0942, 0.2444, 0.089, 0.2362, 0.0638, 0.2488, 0.0597, 0.2592, 0.0568, 0.2719, 0.0945, 0.2615, 0.0942, 0.2444, 0.0597, 0.2592, 0.0325, 0.2815, 0.0417, 0.2677, 0.0269, 0.2758, 0.0278, 0.2828, 0.0199, 0.2808, 0.0166, 0.2794, 0.0143, 0.2816, 0.015, 0.2842, 0.0248, 0.2332, 0.026, 0.2555, 0.0454, 0.2461, 0.0469, 0.2223, 0.0469, 0.2223, 0.0454, 0.2461, 0.0656, 0.2357, 0.0645, 0.2131, 0.1736, 0.1955, 0.166, 0.1682, 0.1377, 0.1791, 0.1402, 0.2079, 0.1207, 0.1859, 0.1377, 0.1791, 0.1367, 0.1692, 0.1251, 0.1638, 0.1019, 0.1941, 0.1207, 0.1859, 0.1251, 0.1638, 0.0795, 0.2026, 0.0803, 0.2045, 0.1019, 0.1941, 0.1007, 0.1906, 0.0255, 0.2303, 0.0248, 0.2332, 0.0469, 0.2223, 0.0467, 0.2205, 0.0571, 0.2039, 0.06, 0.2074, 0.0769, 0.1974, 0.0748, 0.1936, 0.0597, 0.2592, 0.0638, 0.2488, 0.0444, 0.2586, 0.0417, 0.2677, 0.0645, 0.2131, 0.0656, 0.2357, 0.0844, 0.2279, 0.0803, 0.2045, 0.0645, 0.2131, 0.0635, 0.2118, 0.0467, 0.2205, 0.0469, 0.2223, 0.8108, 0.8695, 0.8085, 0.8524, 0.7477, 0.8612, 0.7569, 0.8808, 0.8065, 0.8957, 0.8085, 0.8841, 0.757, 0.8811, 0.761, 0.9035, 0.7802, 0.9189, 0.7993, 0.9074, 0.761, 0.9038, 0.7596, 0.9145, 0.7802, 0.9189, 0.7596, 0.9145, 0.7597, 0.9194, 0.0381, 0.1911, 0.0357, 0.201, 0.0507, 0.1958, 0.059, 0.1875, 0.0699, 0.0997, 0.0693, 0.0883, 0.0457, 0.0886, 0.051, 0.1026, 0.088, 0.1013, 0.0693, 0.0883, 0.0699, 0.0997, 0.0933, 0.1115, 0.1088, 0.1202, 0.088, 0.1013, 0.0933, 0.1115, 0.1079, 0.1215, 0.1068, 0.136, 0.1122, 0.1368, 0.1088, 0.1202, 0.1079, 0.1215, 0.1024, 0.1595, 0.1122, 0.1368, 0.1068, 0.136, 0.0925, 0.1587, 0.0773, 0.177, 0.0792, 0.1822, 0.0913, 0.1713, 0.0853, 0.1678, 0.0707, 0.1806, 0.0663, 0.191, 0.0792, 0.1822, 0.0773, 0.177, 0.0571, 0.2039, 0.0663, 0.191, 0.0507, 0.1958, 0.044, 0.21, 0.0663, 0.191, 0.0707, 0.1806, 0.059, 0.1875, 0.0507, 0.1958, 0.8065, 0.8957, 0.761, 0.9035, 0.761, 0.9038, 0.7993, 0.9074, 0.0278, 0.2828, 0.0269, 0.2758, 0.0199, 0.2808, 0.0209, 0.2857, 0.0417, 0.2677, 0.0444, 0.2586, 0.0224, 0.2729, 0.0269, 0.2758, 0.0224, 0.2729, 0.0166, 0.2794, 0.0199, 0.2808, 0.0269, 0.2758, 0.0209, 0.2857, 0.0199, 0.2808, 0.015, 0.2842, 0.0417, 0.2677, 0.0325, 0.2815, 0.0568, 0.2719, 0.0597, 0.2592, 0.0143, 0.2816, 0.0166, 0.2794, 0.0138, 0.277, 0.0166, 0.2794, 0.0224, 0.2729, 0.0188, 0.2684, 0.0138, 0.277, 0.026, 0.2555, 0.0444, 0.2586, 0.0454, 0.2461, 0.0454, 0.2461, 0.0444, 0.2586, 0.0638, 0.2488, 0.0656, 0.2357, 0.0656, 0.2357, 0.0638, 0.2488, 0.089, 0.2362, 0.0844, 0.2279, 0.0958, 0.231, 0.0944, 0.2334, 0.103, 0.2303, 0.1029, 0.2257, 0.1029, 0.2257, 0.103, 0.2303, 0.1102, 0.2292, 0.107, 0.226, 0.1435, 0.2235, 0.1736, 0.1955, 0.1402, 0.2079, 0.0188, 0.2684, 0.0224, 0.2729, 0.0444, 0.2586, 0.026, 0.2555, 0.1133, 0.2364, 0.1025, 0.2343, 0.098, 0.2354, 0.0942, 0.2444, 0.0942, 0.2444, 0.098, 0.2354, 0.0944, 0.2334, 0.089, 0.2362, 0.089, 0.2362, 0.0944, 0.2334, 0.0958, 0.231, 0.0844, 0.2279, 0.0844, 0.2279, 0.0958, 0.231, 0.1029, 0.2257, 0.1147, 0.2146, 0.1435, 0.2235, 0.1402, 0.2079, 0.1147, 0.2146, 0.1228, 0.2261, 0.1458, 0.2358, 0.1435, 0.2235, 0.1228, 0.2261, 0.1133, 0.2364, 0.1133, 0.2364, 0.1083, 0.2329, 0.1025, 0.2343, 0.1133, 0.2364, 0.1228, 0.2261, 0.1102, 0.2292, 0.1083, 0.2329, 0.1102, 0.2292, 0.1228, 0.2261, 0.1147, 0.2146, 0.107, 0.226, 0.1147, 0.2146, 0.1029, 0.2257, 0.107, 0.226, 0.0749, 0.084, 0.0762, 0.0836, 0.0602, 0.0619, 0.0567, 0.0643, 0.0907, 0.0974, 0.0918, 0.0969, 0.0762, 0.0836, 0.0749, 0.084, 0.1129, 0.1154, 0.1132, 0.1151, 0.0918, 0.0969, 0.0907, 0.0974, 0.1293, 0.1371, 0.132, 0.1369, 0.1132, 0.1151, 0.1129, 0.1154, 0.1225, 0.1624, 0.1251, 0.1638, 0.132, 0.1369, 0.1293, 0.1371, 0.1007, 0.1906, 0.1019, 0.1941, 0.1251, 0.1638, 0.1225, 0.1624, 0.0925, 0.1587, 0.0853, 0.1678, 0.0913, 0.1713, 0.1024, 0.1595, 0.1024, 0.1595, 0.0913, 0.1713, 0.0941, 0.1757, 0.1129, 0.1579, 0.8108, 0.8695, 0.7569, 0.8808, 0.757, 0.8811, 0.8085, 0.8841, 0.0769, 0.1974, 0.0795, 0.2026, 0.1007, 0.1906, 0.097, 0.1818, 0.0271, 0.2226, 0.0255, 0.2303, 0.0467, 0.2205, 0.0453, 0.2147, 0.0803, 0.2045, 0.0795, 0.2026, 0.0635, 0.2118, 0.0645, 0.2131, 0.0453, 0.2147, 0.0467, 0.2205, 0.0635, 0.2118, 0.06, 0.2074, 0.0711, 0.0861, 0.0749, 0.084, 0.0567, 0.0643, 0.0502, 0.0707, 0.0875, 0.0989, 0.0907, 0.0974, 0.0749, 0.084, 0.0711, 0.0861, 0.1117, 0.1162, 0.1129, 0.1154, 0.0907, 0.0974, 0.0875, 0.0989, 0.1266, 0.1365, 0.1293, 0.1371, 0.1129, 0.1154, 0.1117, 0.1162, 0.1173, 0.1596, 0.1225, 0.1624, 0.1293, 0.1371, 0.1266, 0.1365, 0.097, 0.1818, 0.1007, 0.1906, 0.1225, 0.1624, 0.1173, 0.1596, 0.0795, 0.2026, 0.0769, 0.1974, 0.06, 0.2074, 0.0635, 0.2118, 0.0748, 0.1936, 0.0769, 0.1974, 0.097, 0.1818, 0.0941, 0.1757, 0.0283, 0.2167, 0.0271, 0.2226, 0.0453, 0.2147, 0.044, 0.21, 0.044, 0.21, 0.0453, 0.2147, 0.06, 0.2074, 0.0571, 0.2039, 0.0696, 0.0866, 0.0711, 0.0861, 0.0502, 0.0707, 0.0456, 0.0789, 0.0866, 0.0987, 0.0875, 0.0989, 0.0711, 0.0861, 0.0696, 0.0866, 0.1117, 0.1162, 0.1117, 0.1162, 0.0875, 0.0989, 0.0866, 0.0987, 0.1228, 0.1364, 0.1266, 0.1365, 0.1117, 0.1162, 0.1117, 0.1162, 0.1129, 0.1579, 0.1173, 0.1596, 0.1266, 0.1365, 0.1228, 0.1364, 0.0941, 0.1757, 0.097, 0.1818, 0.1173, 0.1596, 0.1129, 0.1579, 0.4882, 0.1382, 0.4631, 0.1002, 0.4451, 0.1123, 0.4719, 0.1502, 0.4719, 0.1502, 0.4451, 0.1123, 0.4273, 0.1269, 0.4554, 0.1636, 0.4554, 0.1636, 0.4273, 0.1269, 0.4093, 0.1422, 0.4382, 0.178, 0.4382, 0.178, 0.4093, 0.1422, 0.3906, 0.1578, 0.4202, 0.1929, 0.4202, 0.1929, 0.3906, 0.1578, 0.371, 0.1728, 0.4014, 0.2078, 0.4014, 0.2078, 0.371, 0.1728, 0.353, 0.189, 0.3827, 0.2219, 0.3827, 0.2219, 0.353, 0.189, 0.3261, 0.2138, 0.366, 0.235, 0.3549, 0.2483, 0.366, 0.235, 0.3261, 0.2138, 0.3224, 0.2244, 0.4631, 0.1002, 0.419, 0.0355, 0.3978, 0.05, 0.4451, 0.1123, 0.4451, 0.1123, 0.3978, 0.05, 0.3783, 0.0659, 0.4273, 0.1269, 0.4273, 0.1269, 0.3783, 0.0659, 0.3601, 0.0815, 0.4093, 0.1422, 0.4093, 0.1422, 0.3601, 0.0815, 0.3426, 0.0963, 0.3906, 0.1578, 0.3906, 0.1578, 0.3426, 0.0963, 0.3246, 0.1104, 0.371, 0.1728, 0.371, 0.1728, 0.3246, 0.1104, 0.3049, 0.1236, 0.353, 0.189, 0.353, 0.189, 0.3049, 0.1236, 0.2727, 0.1403, 0.3261, 0.2138, 0.419, 0.0355, 0.407, 0.0162, 0.3869, 0.0343, 0.3978, 0.05, 0.3978, 0.05, 0.3869, 0.0343, 0.368, 0.0517, 0.3783, 0.0659, 0.3783, 0.0659, 0.368, 0.0517, 0.3506, 0.0683, 0.3601, 0.0815, 0.3601, 0.0815, 0.3506, 0.0683, 0.3327, 0.0824, 0.3426, 0.0963, 0.3426, 0.0963, 0.3327, 0.0824, 0.3139, 0.0942, 0.3246, 0.1104, 0.3246, 0.1104, 0.3139, 0.0942, 0.294, 0.1038, 0.3049, 0.1236, 0.3049, 0.1236, 0.294, 0.1038, 0.2723, 0.1105, 0.2727, 0.1403, 0.2727, 0.1403, 0.2723, 0.1105, 0.2502, 0.1157, 0.2581, 0.1401, 0.1679, 0.7605, 0.0435, 0.7366, 0.0344, 0.7676, 0.1625, 0.7881, 0.1625, 0.7881, 0.0344, 0.7676, 0.025, 0.7986, 0.1561, 0.8156, 0.1561, 0.8156, 0.025, 0.7986, 0.0155, 0.8292, 0.1496, 0.8437, 0.1496, 0.8437, 0.0155, 0.8292, 0.0068, 0.8597, 0.1435, 0.8722, 0.1397, 0.8986, 0.1435, 0.8722, 0.0068, 0.8597, 0.002, 0.8876, 0.1956, 0.0268, 0.1692, 0.0384, 0.1804, 0.0658, 0.207, 0.0549, 0.207, 0.0549, 0.1804, 0.0658, 0.1907, 0.0939, 0.2177, 0.0838, 0.2177, 0.0838, 0.1907, 0.0939, 0.2003, 0.1227, 0.2249, 0.1144, 0.2249, 0.1144, 0.2003, 0.1227, 0.2052, 0.1535, 0.23, 0.1459, 0.23, 0.1459, 0.2052, 0.1535, 0.2134, 0.1831, 0.2335, 0.1776, 0.2335, 0.1776, 0.2134, 0.1831, 0.2212, 0.2128, 0.2359, 0.2091, 0.2359, 0.2091, 0.2212, 0.2128, 0.2247, 0.2433, 0.238, 0.24, 0.2424, 0.267, 0.238, 0.24, 0.2247, 0.2433, 0.2279, 0.2706, 0.1692, 0.0384, 0.1277, 0.0601, 0.1391, 0.0875, 0.1804, 0.0658, 0.1804, 0.0658, 0.1391, 0.0875, 0.1493, 0.1145, 0.1907, 0.0939, 0.1907, 0.0939, 0.1493, 0.1145, 0.1581, 0.1414, 0.2003, 0.1227, 0.2003, 0.1227, 0.1581, 0.1414, 0.166, 0.1682, 0.2052, 0.1535, 0.2052, 0.1535, 0.166, 0.1682, 0.1736, 0.1955, 0.2134, 0.1831, 0.2134, 0.1831, 0.1736, 0.1955, 0.1809, 0.2239, 0.2212, 0.2128, 0.2212, 0.2128, 0.1809, 0.2239, 0.188, 0.2526, 0.2247, 0.2433, 0.2279, 0.2706, 0.2247, 0.2433, 0.188, 0.2526, 0.1947, 0.2794, 0.5649, 0.5876, 0.5663, 0.5846, 0.5948, 0.5972, 0.5921, 0.5997, 0.5921, 0.5997, 0.5948, 0.5972, 0.616, 0.6166, 0.6124, 0.6182, 0.6124, 0.6182, 0.616, 0.6166, 0.6272, 0.6405, 0.6231, 0.641, 0.6231, 0.641, 0.6272, 0.6405, 0.6272, 0.6658, 0.6231, 0.6652, 0.6231, 0.6652, 0.6272, 0.6658, 0.616, 0.6896, 0.6124, 0.688, 0.6124, 0.688, 0.616, 0.6896, 0.5948, 0.709, 0.5921, 0.7066, 0.5921, 0.7066, 0.5948, 0.709, 0.5663, 0.7217, 0.5649, 0.7187, 0.537, 0.7225, 0.5649, 0.7187, 0.5663, 0.7217, 0.537, 0.7258, 0.7551, 0.4836, 0.7567, 0.4866, 0.7874, 0.4725, 0.7845, 0.4701, 0.7845, 0.4701, 0.7874, 0.4725, 0.8101, 0.4509, 0.8064, 0.4494, 0.8064, 0.4494, 0.8101, 0.4509, 0.8222, 0.4245, 0.818, 0.424, 0.818, 0.424, 0.8222, 0.4245, 0.8222, 0.3965, 0.818, 0.397, 0.818, 0.397, 0.8222, 0.3965, 0.8101, 0.3701, 0.8064, 0.3716, 0.8064, 0.3716, 0.8101, 0.3701, 0.7874, 0.3486, 0.7845, 0.3509, 0.7845, 0.3509, 0.7874, 0.3486, 0.7567, 0.3345, 0.7551, 0.3374, 0.7248, 0.3332, 0.7551, 0.3374, 0.7567, 0.3345, 0.7248, 0.33, 0.0643, 0.6444, 0.0792, 0.6699, 0.1558, 0.6962, 0.1795, 0.6752, 0.1795, 0.6752, 0.1558, 0.6962, 0.1567, 0.7044, 0.1759, 0.7042, 0.1759, 0.7042, 0.1567, 0.7044, 0.1549, 0.7127, 0.172, 0.7326, 0.172, 0.7326, 0.1549, 0.7127, 0.151, 0.7168, 0.1679, 0.7605, 0.1679, 0.7605, 0.151, 0.7168, 0.0682, 0.7272, 0.0435, 0.7366, 0.0435, 0.7366, 0.0682, 0.7272, 0.0711, 0.7101, 0.0515, 0.7057, 0.0515, 0.7057, 0.0711, 0.7101, 0.0772, 0.6789, 0.0575, 0.6748, 0.0575, 0.6748, 0.0772, 0.6789, 0.0792, 0.6699, 0.0643, 0.6444, 0.7893, 0.3135, 0.7979, 0.2987, 0.7338, 0.2528, 0.7248, 0.2668, 0.9499, 0.31, 0.9485, 0.293, 0.9393, 0.2921, 0.942, 0.308, 0.942, 0.308, 0.9393, 0.2921, 0.9307, 0.2928, 0.9336, 0.3077, 0.9336, 0.3077, 0.9307, 0.2928, 0.9252, 0.2942, 0.9282, 0.3086, 0.9282, 0.3086, 0.9252, 0.2942, 0.8459, 0.314, 0.8458, 0.3255, 0.8458, 0.3255, 0.8459, 0.314, 0.8364, 0.3065, 0.8303, 0.317, 0.8303, 0.317, 0.8364, 0.3065, 0.8088, 0.2988, 0.7985, 0.312, 0.7985, 0.312, 0.8088, 0.2988, 0.7979, 0.2987, 0.7893, 0.3135, 0.3224, 0.2244, 0.3261, 0.2138, 0.2906, 0.2129, 0.2901, 0.22, 0.2727, 0.1403, 0.2614, 0.1803, 0.2906, 0.2129, 0.3261, 0.2138, 0.2901, 0.22, 0.2906, 0.2129, 0.2634, 0.2236, 0.2625, 0.2289, 0.2614, 0.1803, 0.2528, 0.2242, 0.2634, 0.2236, 0.2906, 0.2129, 0.2625, 0.2289, 0.2634, 0.2236, 0.251, 0.2357, 0.2491, 0.2415, 0.2528, 0.2242, 0.251, 0.2357, 0.2634, 0.2236, 0.1162, 0.0349, 0.0923, 0.0454, 0.1017, 0.0646, 0.1277, 0.0601, 0.1017, 0.0646, 0.0923, 0.0454, 0.0743, 0.0537, 0.0876, 0.0773, 0.1227, 0.2971, 0.1571, 0.2893, 0.1487, 0.2515, 0.1154, 0.2566, 0.0945, 0.2615, 0.0991, 0.3008, 0.1227, 0.2971, 0.1154, 0.2566, 0.0568, 0.2719, 0.054, 0.3051, 0.0991, 0.3008, 0.0945, 0.2615, 0.7897, 0.8082, 0.7389, 0.8202, 0.7402, 0.8309, 0.8005, 0.8234, 0.773, 0.8056, 0.735, 0.8042, 0.7389, 0.8202, 0.7897, 0.8082, 0.773, 0.8056, 0.7547, 0.8012, 0.735, 0.8041, 0.735, 0.8042, 0.0696, 0.0866, 0.0456, 0.0789, 0.0457, 0.0886, 0.0693, 0.0883, 0.0325, 0.2815, 0.0308, 0.3038, 0.054, 0.3051, 0.0568, 0.2719, 0.0064, 0.2868, 0.0076, 0.2896, 0.0103, 0.2875, 0.002, 0.2363, 0.003, 0.2608, 0.026, 0.2555, 0.0248, 0.2332, 0.0027, 0.2311, 0.002, 0.2363, 0.0248, 0.2332, 0.0255, 0.2303, 0.0203, 0.1856, 0.0152, 0.1961, 0.0357, 0.201, 0.0381, 0.1911, 0.0209, 0.2857, 0.0138, 0.2962, 0.0217, 0.3007, 0.0278, 0.2828, 0.003, 0.2608, 0.0031, 0.2717, 0.0188, 0.2684, 0.026, 0.2555, 0.0031, 0.2717, 0.0041, 0.2798, 0.0138, 0.277, 0.0188, 0.2684, 0.0138, 0.2962, 0.0209, 0.2857, 0.015, 0.2842, 0.0103, 0.2875, 0.0093, 0.2919, 0.0138, 0.2962, 0.0103, 0.2875, 0.0103, 0.2875, 0.015, 0.2842, 0.0143, 0.2816, 0.0064, 0.2868, 0.0061, 0.2862, 0.0064, 0.2868, 0.0143, 0.2816, 0.0076, 0.2896, 0.0093, 0.2919, 0.0103, 0.2875, 0.0278, 0.2828, 0.0217, 0.3007, 0.0308, 0.3038, 0.0325, 0.2815, 0.0041, 0.2798, 0.0061, 0.2862, 0.0143, 0.2816, 0.0138, 0.277, 0.0047, 0.2217, 0.0027, 0.2311, 0.0255, 0.2303, 0.0271, 0.2226, 0.0065, 0.2146, 0.0047, 0.2217, 0.0271, 0.2226, 0.0283, 0.2167, 0.4882, 0.1382, 0.5027, 0.129, 0.4795, 0.0897, 0.4631, 0.1002, 0.4631, 0.1002, 0.4795, 0.0897, 0.4391, 0.0225, 0.419, 0.0355, 0.4391, 0.0225, 0.4275, 0.002, 0.407, 0.0162, 0.419, 0.0355, 0.1857, 0.6494, 0.0715, 0.6171, 0.0643, 0.6444, 0.1795, 0.6752, 0.1956, 0.0268, 0.1847, 0.002, 0.1578, 0.0141, 0.1692, 0.0384, 0.1692, 0.0384, 0.1578, 0.0141, 0.1162, 0.0349, 0.1277, 0.0601, 0.5649, 0.5876, 0.537, 0.5838, 0.537, 0.5805, 0.5663, 0.5846, 0.7551, 0.4836, 0.7248, 0.4879, 0.7248, 0.4911, 0.7567, 0.4866, 0.2581, 0.1401, 0.2509, 0.1825, 0.2614, 0.1803, 0.2727, 0.1403, 0.2509, 0.1825, 0.2469, 0.2278, 0.2528, 0.2242, 0.2614, 0.1803, 0.2469, 0.2278, 0.2491, 0.2415, 0.251, 0.2357, 0.2528, 0.2242, 0.9306, 0.0212, 0.9749, 0.0037, 0.9887, 0.1925, 0.9322, 0.2114, 0.537, 0.7302, 0.5941, 0.7337, 0.5952, 0.9179, 0.5513, 0.9206, 0.9266, 0.0222, 0.9272, 0.2126, 0.8907, 0.2066, 0.888, 0.023, 0.8831, 0.0212, 0.8859, 0.2068, 0.83, 0.1898, 0.8293, 0.0067, 0.9049, 0.5805, 0.9015, 0.5806, 0.8954, 0.6187, 0.8526, 0.6186, 0.8524, 0.6214, 0.8954, 0.6187, 0.8498, 0.7623, 0.8486, 0.7615, 0.8755, 0.7319, 0.8486, 0.7615, 0.8483, 0.7607, 0.8755, 0.7319, 0.9887, 0.1925, 0.9749, 0.0037, 0.9769, 0.0029, 0.9908, 0.1921, 0.9306, 0.0212, 0.9322, 0.2114, 0.9297, 0.2121, 0.9286, 0.0217, 0.8263, 0.1892, 0.8252, 0.0055, 0.8272, 0.0061, 0.8282, 0.1893, 0.9788, 0.002, 0.9931, 0.1919, 0.9908, 0.1921, 0.9769, 0.0029, 0.9272, 0.2126, 0.9266, 0.0222, 0.9286, 0.0217, 0.9297, 0.2121, 0.888, 0.023, 0.8907, 0.2066, 0.8882, 0.2068, 0.8855, 0.0221, 0.8859, 0.2068, 0.8831, 0.0212, 0.8855, 0.0221, 0.8882, 0.2068, 0.8293, 0.0067, 0.83, 0.1898, 0.8282, 0.1893, 0.8272, 0.0061, 0.9092, 0.7614, 0.8498, 0.7623, 0.8755, 0.7319, 0.8483, 0.7607, 0.8552, 0.7123, 0.8755, 0.7319, 0.8565, 0.7109, 0.8952, 0.707, 0.8755, 0.7319, 0.8952, 0.707, 0.8961, 0.7072, 0.8755, 0.7319, 0.8961, 0.7072, 0.8972, 0.7086, 0.8755, 0.7319, 0.8755, 0.7319, 0.8972, 0.7086, 0.91, 0.7605, 0.91, 0.7605, 0.9099, 0.7608, 0.8755, 0.7319, 0.8755, 0.7319, 0.8556, 0.7114, 0.8565, 0.7109, 0.8552, 0.7123, 0.8556, 0.7114, 0.8755, 0.7319, 0.8755, 0.7319, 0.9099, 0.7608, 0.9092, 0.7614, 0.8851, 0.6608, 0.8875, 0.6602, 0.8954, 0.6187, 0.9327, 0.6194, 0.932, 0.6165, 0.8954, 0.6187, 0.883, 0.6598, 0.8851, 0.6608, 0.8954, 0.6187, 0.9321, 0.6221, 0.9327, 0.6194, 0.8954, 0.6187, 0.9078, 0.5815, 0.9049, 0.5805, 0.8954, 0.6187, 0.9015, 0.5806, 0.8541, 0.6163, 0.8954, 0.6187, 0.8524, 0.6214, 0.883, 0.6598, 0.8954, 0.6187, 0.8541, 0.6163, 0.8526, 0.6186, 0.8954, 0.6187, 0.8954, 0.6187, 0.8875, 0.6602, 0.9321, 0.6221, 0.932, 0.6165, 0.9078, 0.5815, 0.8954, 0.6187, 0.6729, 0.272, 0.6712, 0.4623, 0.6147, 0.4434, 0.6285, 0.2545, 0.6246, 0.2528, 0.6103, 0.4428, 0.5665, 0.4401, 0.5676, 0.2563, 0.6769, 0.273, 0.7154, 0.2739, 0.7128, 0.4575, 0.6762, 0.4635, 0.5096, 0.272, 0.5635, 0.2575, 0.5628, 0.4407, 0.5069, 0.4577, 0.6841, 0.9045, 0.6808, 0.9045, 0.6747, 0.9427, 0.6318, 0.9426, 0.6317, 0.9454, 0.6747, 0.9427, 0.2585, 0.9864, 0.2573, 0.9856, 0.2841, 0.956, 0.2573, 0.9856, 0.2569, 0.9848, 0.2841, 0.956, 0.6147, 0.4434, 0.6126, 0.443, 0.6265, 0.2537, 0.6285, 0.2545, 0.6729, 0.272, 0.6748, 0.2725, 0.6738, 0.463, 0.6712, 0.4623, 0.5665, 0.4401, 0.5646, 0.4402, 0.5655, 0.2569, 0.5676, 0.2563, 0.6246, 0.2528, 0.6265, 0.2537, 0.6126, 0.443, 0.6103, 0.4428, 0.6762, 0.4635, 0.6738, 0.463, 0.6748, 0.2725, 0.6769, 0.273, 0.7154, 0.2739, 0.7179, 0.2729, 0.7153, 0.4577, 0.7128, 0.4575, 0.7176, 0.4577, 0.7153, 0.4577, 0.7179, 0.2729, 0.7203, 0.272, 0.5635, 0.2575, 0.5655, 0.2569, 0.5646, 0.4402, 0.5628, 0.4407, 0.3178, 0.9854, 0.2585, 0.9864, 0.2841, 0.956, 0.2569, 0.9848, 0.2638, 0.9364, 0.2841, 0.956, 0.2651, 0.935, 0.3039, 0.9311, 0.2841, 0.956, 0.3039, 0.9311, 0.3047, 0.9313, 0.2841, 0.956, 0.3047, 0.9313, 0.3058, 0.9327, 0.2841, 0.956, 0.2841, 0.956, 0.3058, 0.9327, 0.3186, 0.9846, 0.3186, 0.9846, 0.3186, 0.9849, 0.2841, 0.956, 0.2841, 0.956, 0.2642, 0.9355, 0.2651, 0.935, 0.2638, 0.9364, 0.2642, 0.9355, 0.2841, 0.956, 0.2841, 0.956, 0.3186, 0.9849, 0.3178, 0.9854, 0.6644, 0.9847, 0.6668, 0.9841, 0.6747, 0.9427, 0.7119, 0.9434, 0.7112, 0.9404, 0.6747, 0.9427, 0.6623, 0.9838, 0.6644, 0.9847, 0.6747, 0.9427, 0.7114, 0.9461, 0.7119, 0.9434, 0.6747, 0.9427, 0.6871, 0.9055, 0.6841, 0.9045, 0.6747, 0.9427, 0.6808, 0.9045, 0.6333, 0.9403, 0.6747, 0.9427, 0.6317, 0.9454, 0.6623, 0.9838, 0.6747, 0.9427, 0.6333, 0.9403, 0.6318, 0.9426, 0.6747, 0.9427, 0.6747, 0.9427, 0.6668, 0.9841, 0.7114, 0.9461, 0.7112, 0.9404, 0.6871, 0.9055, 0.6747, 0.9427, 0.329, 0.9176, 0.34, 0.8858, 0.353, 0.8852, 0.3463, 0.9115, 0.3463, 0.9115, 0.353, 0.8852, 0.3666, 0.881, 0.3603, 0.9066, 0.3603, 0.9066, 0.3666, 0.881, 0.3805, 0.8747, 0.3745, 0.899, 0.3745, 0.899, 0.3805, 0.8747, 0.4006, 0.8634, 0.4121, 0.8738, 0.4121, 0.8738, 0.4006, 0.8634, 0.4136, 0.8488, 0.4258, 0.8471, 0.3157, 0.8879, 0.34, 0.8858, 0.329, 0.9176, 0.3073, 0.9132, 0.2872, 0.9037, 0.2771, 0.8885, 0.2874, 0.8634, 0.2974, 0.8717, 0.2771, 0.8885, 0.2688, 0.8762, 0.279, 0.8519, 0.2874, 0.8634, 0.2688, 0.8762, 0.2619, 0.8616, 0.2717, 0.8385, 0.279, 0.8519, 0.2619, 0.8616, 0.2469, 0.8189, 0.2623, 0.8174, 0.2717, 0.8385, 0.2469, 0.8189, 0.2519, 0.7893, 0.2606, 0.798, 0.2623, 0.8174, 0.3157, 0.8879, 0.3073, 0.9132, 0.2872, 0.9037, 0.2974, 0.8717, 0.1846, 0.9955, 0.1723, 0.9952, 0.1724, 0.9932, 0.1799, 0.9883, 0.1799, 0.9883, 0.1724, 0.9932, 0.1617, 0.9845, 0.1692, 0.981, 0.1692, 0.981, 0.1617, 0.9845, 0.1427, 0.9789, 0.15, 0.9727, 0.15, 0.9727, 0.1427, 0.9789, 0.1319, 0.9728, 0.1382, 0.9684, 0.1382, 0.9684, 0.1319, 0.9728, 0.1139, 0.9617, 0.1216, 0.957, 0.1216, 0.957, 0.1139, 0.9617, 0.0932, 0.9497, 0.0971, 0.942, 0.002, 0.9036, 0.0105, 0.9031, 0.0111, 0.912, 0.0095, 0.9133, 0.0105, 0.9031, 0.0227, 0.9073, 0.0244, 0.9155, 0.0111, 0.912, 0.0227, 0.9073, 0.0409, 0.9178, 0.0403, 0.9273, 0.0244, 0.9155, 0.0409, 0.9178, 0.0513, 0.9247, 0.0516, 0.9324, 0.0403, 0.9273, 0.0513, 0.9247, 0.0705, 0.9313, 0.0712, 0.9403, 0.0516, 0.9324, 0.0705, 0.9313, 0.0971, 0.942, 0.0932, 0.9497, 0.0712, 0.9403, 0.6463, 0.002, 0.6286, 0.002, 0.6286, 0.0897, 0.6463, 0.0897, 0.6286, 0.002, 0.6111, 0.002, 0.6111, 0.0897, 0.6286, 0.0897, 0.6111, 0.002, 0.5937, 0.002, 0.5937, 0.0897, 0.6111, 0.0897, 0.5937, 0.002, 0.5765, 0.002, 0.5765, 0.0897, 0.5937, 0.0897, 0.5765, 0.002, 0.5593, 0.002, 0.5593, 0.0897, 0.5765, 0.0897, 0.5593, 0.002, 0.5421, 0.002, 0.5421, 0.0897, 0.5593, 0.0897, 0.5421, 0.002, 0.5247, 0.002, 0.5247, 0.0897, 0.5421, 0.0897, 0.5247, 0.002, 0.5071, 0.002, 0.5071, 0.0897, 0.5247, 0.0897, 0.8207, 0.002, 0.8031, 0.002, 0.8031, 0.0897, 0.8207, 0.0897, 0.6463, 0.0897, 0.6286, 0.0897, 0.6286, 0.1741, 0.6463, 0.1741, 0.6286, 0.0897, 0.6111, 0.0897, 0.6111, 0.1741, 0.6286, 0.1741, 0.6111, 0.0897, 0.5937, 0.0897, 0.5937, 0.1741, 0.6111, 0.1741, 0.5937, 0.0897, 0.5765, 0.0897, 0.5765, 0.1741, 0.5937, 0.1741, 0.4351, 0.7499, 0.4529, 0.7461, 0.4805, 0.8808, 0.4642, 0.8842, 0.5593, 0.0897, 0.5421, 0.0897, 0.5421, 0.1741, 0.5593, 0.1741, 0.5421, 0.0897, 0.5247, 0.0897, 0.5247, 0.1741, 0.5421, 0.1741, 0.5247, 0.0897, 0.5071, 0.0897, 0.5071, 0.1741, 0.5247, 0.1741, 0.8207, 0.0897, 0.8031, 0.0897, 0.8031, 0.1741, 0.8207, 0.1741, 0.6463, 0.1741, 0.6286, 0.1741, 0.6286, 0.1874, 0.6463, 0.1874, 0.6286, 0.1741, 0.6111, 0.1741, 0.6111, 0.1874, 0.6286, 0.1874, 0.6111, 0.1741, 0.5937, 0.1741, 0.5937, 0.1874, 0.6111, 0.1874, 0.5937, 0.1741, 0.5765, 0.1741, 0.5765, 0.1874, 0.5937, 0.1874, 0.5765, 0.1741, 0.5593, 0.1741, 0.5593, 0.1874, 0.5765, 0.1874, 0.5593, 0.1741, 0.5421, 0.1741, 0.5421, 0.1874, 0.5593, 0.1874, 0.5421, 0.1741, 0.5247, 0.1741, 0.5247, 0.1874, 0.5421, 0.1874, 0.5247, 0.1741, 0.5071, 0.1741, 0.5071, 0.1874, 0.5247, 0.1874, 0.8207, 0.1741, 0.8031, 0.1741, 0.8031, 0.1874, 0.8207, 0.1874, 0.7729, 0.5033, 0.7607, 0.5033, 0.7729, 0.5651, 0.7607, 0.5033, 0.7486, 0.5033, 0.7366, 0.5651, 0.7729, 0.5651, 0.7486, 0.5033, 0.7366, 0.5033, 0.7366, 0.5651, 0.7366, 0.5033, 0.7247, 0.5033, 0.7366, 0.5651, 0.7247, 0.5033, 0.7129, 0.5033, 0.701, 0.5651, 0.7366, 0.5651, 0.7129, 0.5033, 0.701, 0.5033, 0.701, 0.5651, 0.701, 0.5033, 0.689, 0.5033, 0.701, 0.5651, 0.689, 0.5033, 0.6769, 0.5033, 0.6647, 0.5651, 0.701, 0.5651, 0.6769, 0.5033, 0.6647, 0.5033, 0.6647, 0.5651, 0.521, 0.2473, 0.5487, 0.2473, 0.5625, 0.2196, 0.5071, 0.2196, 0.6351, 0.6566, 0.6317, 0.637, 0.6444, 0.637, 0.6449, 0.6739, 0.6351, 0.6566, 0.6444, 0.637, 0.6547, 0.6737, 0.6599, 0.6867, 0.6449, 0.6739, 0.6547, 0.6737, 0.6784, 0.6935, 0.6599, 0.6867, 0.6547, 0.6737, 0.698, 0.6935, 0.6784, 0.6935, 0.6547, 0.6737, 0.7217, 0.6737, 0.7164, 0.6867, 0.698, 0.6935, 0.7217, 0.6737, 0.7315, 0.6739, 0.7164, 0.6867, 0.7217, 0.6737, 0.7413, 0.6566, 0.7315, 0.6739, 0.7217, 0.6737, 0.7319, 0.637, 0.7447, 0.637, 0.7413, 0.6566, 0.7319, 0.637, 0.6463, 0.002, 0.6463, 0.0897, 0.6639, 0.0897, 0.6639, 0.002, 0.6639, 0.002, 0.6639, 0.0897, 0.6815, 0.0897, 0.6815, 0.002, 0.6815, 0.002, 0.6815, 0.0897, 0.6989, 0.0897, 0.6989, 0.002, 0.6989, 0.002, 0.6989, 0.0897, 0.7161, 0.0897, 0.7161, 0.002, 0.7161, 0.002, 0.7161, 0.0897, 0.7333, 0.0897, 0.7333, 0.002, 0.7333, 0.002, 0.7333, 0.0897, 0.7505, 0.0897, 0.7505, 0.002, 0.7505, 0.002, 0.7505, 0.0897, 0.7679, 0.0897, 0.7679, 0.002, 0.7679, 0.002, 0.7679, 0.0897, 0.7854, 0.0897, 0.7854, 0.002, 0.7854, 0.002, 0.7854, 0.0897, 0.8031, 0.0897, 0.8031, 0.002, 0.6463, 0.0897, 0.6463, 0.1741, 0.6639, 0.1741, 0.6639, 0.0897, 0.6639, 0.0897, 0.6639, 0.1741, 0.6815, 0.1741, 0.6815, 0.0897, 0.6815, 0.0897, 0.6815, 0.1741, 0.6989, 0.1741, 0.6989, 0.0897, 0.6989, 0.0897, 0.6989, 0.1741, 0.7161, 0.1741, 0.7161, 0.0897, 0.2084, 0.6171, 0.2084, 0.7546, 0.1918, 0.7546, 0.1902, 0.6172, 0.7333, 0.0897, 0.7333, 0.1741, 0.7505, 0.1741, 0.7505, 0.0897, 0.7505, 0.0897, 0.7505, 0.1741, 0.7679, 0.1741, 0.7679, 0.0897, 0.7679, 0.0897, 0.7679, 0.1741, 0.7854, 0.1741, 0.7854, 0.0897, 0.7854, 0.0897, 0.7854, 0.1741, 0.8031, 0.1741, 0.8031, 0.0897, 0.6463, 0.1741, 0.6463, 0.1874, 0.6639, 0.1874, 0.6639, 0.1741, 0.6639, 0.1741, 0.6639, 0.1874, 0.6815, 0.1874, 0.6815, 0.1741, 0.6815, 0.1741, 0.6815, 0.1874, 0.6989, 0.1874, 0.6989, 0.1741, 0.6989, 0.1741, 0.6989, 0.1874, 0.7161, 0.1874, 0.7161, 0.1741, 0.7161, 0.1741, 0.7161, 0.1874, 0.7333, 0.1874, 0.7333, 0.1741, 0.7333, 0.1741, 0.7333, 0.1874, 0.7505, 0.1874, 0.7505, 0.1741, 0.7505, 0.1741, 0.7505, 0.1874, 0.7679, 0.1874, 0.7679, 0.1741, 0.7679, 0.1741, 0.7679, 0.1874, 0.7854, 0.1874, 0.7854, 0.1741, 0.7854, 0.1741, 0.7854, 0.1874, 0.8031, 0.1874, 0.8031, 0.1741, 0.7729, 0.5033, 0.7729, 0.5651, 0.7851, 0.5033, 0.7851, 0.5033, 0.7729, 0.5651, 0.8092, 0.5651, 0.7972, 0.5033, 0.7972, 0.5033, 0.8092, 0.5651, 0.8092, 0.5033, 0.8092, 0.5033, 0.8092, 0.5651, 0.8211, 0.5033, 0.8211, 0.5033, 0.8092, 0.5651, 0.8448, 0.5651, 0.8329, 0.5033, 0.8329, 0.5033, 0.8448, 0.5651, 0.8448, 0.5033, 0.8448, 0.5033, 0.8448, 0.5651, 0.8568, 0.5033, 0.8568, 0.5033, 0.8448, 0.5651, 0.8811, 0.5651, 0.8689, 0.5033, 0.9544, 0.2528, 0.9676, 0.3198, 0.9676, 0.2528, 0.521, 0.1919, 0.5071, 0.2196, 0.5625, 0.2196, 0.5487, 0.1919, 0.6351, 0.6174, 0.6444, 0.637, 0.6317, 0.637, 0.6449, 0.6001, 0.6547, 0.6003, 0.6444, 0.637, 0.6351, 0.6174, 0.6599, 0.5873, 0.6547, 0.6003, 0.6449, 0.6001, 0.6784, 0.5805, 0.6547, 0.6003, 0.6599, 0.5873, 0.698, 0.5805, 0.7217, 0.6003, 0.6547, 0.6003, 0.6784, 0.5805, 0.7164, 0.5873, 0.7217, 0.6003, 0.698, 0.5805, 0.7315, 0.6001, 0.7217, 0.6003, 0.7164, 0.5873, 0.7413, 0.6174, 0.7319, 0.637, 0.7217, 0.6003, 0.7315, 0.6001, 0.7447, 0.637, 0.7319, 0.637, 0.7413, 0.6174])
me_shark_shark.materials.append(mat_material__27)
me_shark_shark.use_remesh_preserve_volume = False
me_shark_shark.use_remesh_preserve_attributes = False
me_shark_shark.use_mirror_vertex_groups = False
me_shark_shark.update()
me_shark_laser_shark_001 = bpy.data.meshes.new('Shark_Laser_shark.001')
me_shark_laser_shark_001.from_pydata([(0.04662, 1.298, 0.6435), (-0.04662, 1.298, 0.6435), (-0.06138, 0.8681, 0.6744), (0.06138, 0.8681, 0.6744), (-0.04662, 1.298, 0.4483), (-0.06138, 0.8681, 0.4174), (0.04662, 1.298, 0.4483), (0.06138, 0.8681, 0.4174), (0.08838, 1.298, 0.3695), (0.08838, 1.298, 0.8148), (0.08838, 1.529, 0.3695), (0.08838, 1.529, 0.8148), (-0.08838, 1.298, 0.3695), (-0.08838, 1.298, 0.8148), (-0.08838, 1.529, 0.3695), (-0.08838, 1.529, 0.8148), (-0.06536, 1.417, 1.704), (-0.06536, 1.417, 0.7819), (-0.05325, 1.38, 0.7819), (-0.05325, 1.38, 1.704), (-0.02154, 1.357, 0.7819), (-0.02154, 1.357, 1.704), (0.01764, 1.357, 0.7819), (0.01764, 1.357, 1.704), (0.04935, 1.38, 0.7819), (0.04935, 1.38, 1.704), (0.06146, 1.417, 0.7819), (0.06146, 1.417, 1.704), (0.04935, 1.455, 0.7819), (0.04935, 1.455, 1.704), (0.01764, 1.478, 0.7819), (0.01764, 1.478, 1.704), (-0.02154, 1.478, 0.7819), (-0.02154, 1.478, 1.704), (-0.05325, 1.455, 0.7819), (-0.05325, 1.455, 1.704)], [], [(0, 1, 2, 3), (1, 4, 5, 2), (4, 6, 7, 5), (6, 0, 3, 7), (3, 2, 5, 7), (0, 6, 8, 9), (9, 8, 10, 11), (6, 4, 12, 8), (4, 1, 13, 12), (1, 0, 9, 13), (10, 14, 15, 11), (8, 12, 14, 10), (12, 13, 15, 14), (13, 9, 11, 15), (16, 17, 18, 19), (19, 18, 20, 21), (21, 20, 22, 23), (23, 22, 24, 25), (25, 24, 26, 27), (27, 26, 28, 29), (29, 28, 30, 31), (31, 30, 32, 33), (35, 34, 17, 16), (33, 32, 34, 35), (17, 34, 32, 30, 28, 26, 24, 22, 20, 18), (25, 27, 29, 31, 33, 35, 16, 19, 21, 23)])
_uv = me_shark_laser_shark_001.uv_layers.new(name='UVMap')
_uv.uv.foreach_set('vector', [0.0, 0.0, 0.0, 0.0, 0.0, 0.0, 0.0, 0.0, 0.0, 0.0, 0.0, 0.0, 0.0, 0.0, 0.0, 0.0, 0.0, 0.0, 0.0, 0.0, 0.0, 0.0, 0.0, 0.0, 0.0, 0.0, 0.0, 0.0, 0.0, 0.0, 0.0, 0.0, 0.0, 0.0, 0.0, 0.0, 0.0, 0.0, 0.0, 0.0, 0.0, 0.0, 0.0, 0.0, 0.0, 0.0, 0.0, 0.0, 0.0, 0.0, 0.0, 0.0, 0.0, 0.0, 0.0, 0.0, 0.0, 0.0, 0.0, 0.0, 0.0, 0.0, 0.0, 0.0, 0.0, 0.0, 0.0, 0.0, 0.0, 0.0, 0.0, 0.0, 0.0, 0.0, 0.0, 0.0, 0.0, 0.0, 0.0, 0.0, 0.0, 0.0, 0.0, 0.0, 0.0, 0.0, 0.0, 0.0, 0.0, 0.0, 0.0, 0.0, 0.0, 0.0, 0.0, 0.0, 0.0, 0.0, 0.0, 0.0, 0.0, 0.0, 0.0, 0.0, 0.0, 0.0, 0.0, 0.0, 0.0, 0.0, 0.0, 0.0, 0.0, 0.0, 0.0, 0.0, 0.0, 0.0, 0.0, 0.0, 0.0, 0.0, 0.0, 0.0, 0.0, 0.0, 0.0, 0.0, 0.0, 0.0, 0.0, 0.0, 0.0, 0.0, 0.0, 0.0, 0.0, 0.0, 0.0, 0.0, 0.0, 0.0, 0.0, 0.0, 0.0, 0.0, 0.0, 0.0, 0.0, 0.0, 0.0, 0.0, 0.0, 0.0, 0.0, 0.0, 0.0, 0.0, 0.0, 0.0, 0.0, 0.0, 0.0, 0.0, 0.0, 0.0, 0.0, 0.0, 0.0, 0.0, 0.0, 0.0, 0.0, 0.0, 0.0, 0.0, 0.0, 0.0, 0.0, 0.0, 0.0, 0.0, 0.0, 0.0, 0.0, 0.0, 0.0, 0.0, 0.0, 0.0, 0.0, 0.0, 0.0, 0.0, 0.0, 0.0, 0.0, 0.0, 0.0, 0.0, 0.0, 0.0, 0.0, 0.0, 0.0, 0.0, 0.0, 0.0, 0.0, 0.0, 0.0, 0.0, 0.0, 0.0, 0.0, 0.0, 0.0, 0.0, 0.0, 0.0, 0.0, 0.0, 0.0, 0.0, 0.0, 0.0, 0.0, 0.0, 0.0, 0.0, 0.0, 0.0])
me_shark_laser_shark_001.materials.append(mat_material__27)
me_shark_laser_shark_001.use_remesh_preserve_volume = False
me_shark_laser_shark_001.use_remesh_preserve_attributes = False
me_shark_laser_shark_001.use_mirror_vertex_groups = False
me_shark_laser_shark_001.update()

# ---- objects
ob_shark_shark = bpy.data.objects.new('Shark_shark', me_shark_shark)
ob_shark_laser_shark_001 = bpy.data.objects.new('Shark_Laser_shark.001', me_shark_laser_shark_001)
ob_lamp = bpy.data.objects.new('Lamp', light_lamp)

# ---- transforms, parenting, visibility, modifiers, constraints
ob_shark_shark.location = (0.0, 0.0, 0.0)
ob_shark_shark.rotation_euler = (1.571, -0.0, 0.0)
ob_shark_shark.lineart.crease_threshold = 0.0
ob_shark_laser_shark_001.location = (0.0, 0.0, 0.0)
ob_shark_laser_shark_001.rotation_euler = (1.571, -0.0, 0.0)
ob_shark_laser_shark_001.lineart.crease_threshold = 0.0
ob_lamp.location = (4.076, 1.005, 5.904)
ob_lamp.rotation_euler = (0.6503, 0.05522, 1.866)
ob_lamp.lock_rotations_4d = False
ob_lamp.empty_display_type = 'ARROWS'
ob_lamp.color = (0.0, 0.0, 0.0, 0.0)
ob_lamp.lineart.crease_threshold = 0.0

# ---- collection membership
col_collection_1.objects.link(ob_shark_shark)
col_collection_1.objects.link(ob_shark_laser_shark_001)
col_collection_1.objects.link(ob_lamp)

# ---- scene / render settings (as saved in the file)
scene.frame_start = 1; scene.frame_end = 250; scene.frame_set(1)
scene.render.engine = 'BLENDER_EEVEE_NEXT'
scene.render.resolution_percentage = 50
scene.render.dither_intensity = 0.0
scene.cycles.use_denoising = False
scene.cycles.samples = 10
scene.cycles.sampling_pattern = 'TABULATED_SOBOL'
scene.cycles.light_sampling_threshold = 0.0
scene.cycles.use_adaptive_sampling = False
scene.cycles.use_light_tree = False
scene.cycles.blur_glossy = 0.0
scene.cycles.pixel_filter_type = 'GAUSSIAN'
scene.cycles.sample_clamp_indirect = 0.0
scene.view_settings.view_transform = 'Standard'
bpy.context.view_layer.update()

# ---- added for rendering (the .blend has no active camera): camera
cam_auto = bpy.data.cameras.new('AutoCamera')
cam_auto.lens = 50.0
cam_auto.sensor_width = 36.0
cam_auto.clip_end = 1000.0
ob_auto_camera = bpy.data.objects.new('AutoCamera', cam_auto)
scene.collection.objects.link(ob_auto_camera)
ob_auto_camera.location = (8.69727, -10.4703, 7.08551)
ob_auto_camera.rotation_euler = (1.09748, -7.21219e-08, 0.694738)
scene.camera = ob_auto_camera
bpy.context.view_layer.update()
